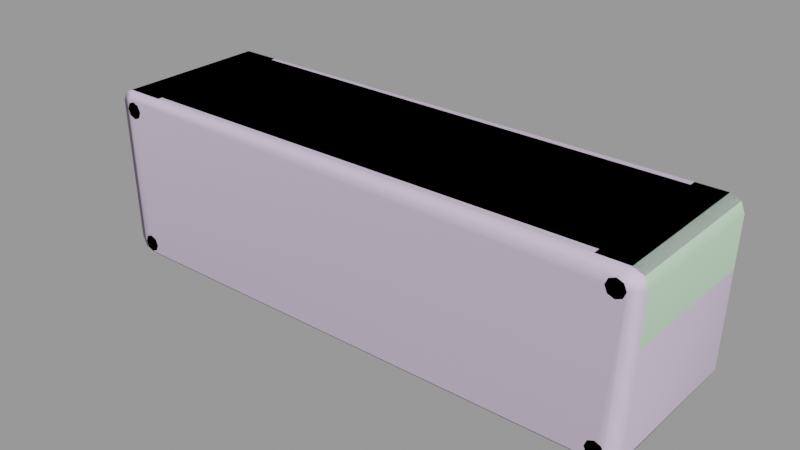 # Source: exit_mounted.blend  (saved by Blender 2.92.15; exported with 4.5.12 LTS)
import bpy
from mathutils import Matrix  # noqa: F401  (used for matrix-valued properties, if any)

bpy.ops.wm.read_factory_settings(use_empty=True)
scene = bpy.context.scene
scene.name = 'exit_mounted.qc'

# ---- collections
col_exit_mounted = bpy.data.collections.new('exit_mounted'); scene.collection.children.link(col_exit_mounted)

# ---- materials (node trees are filled in below, after node groups)
mat_exit_mounted = bpy.data.materials.new('exit_mounted')
mat_exit_mounted.use_transparent_shadow = False
mat_exit_mounted.diffuse_color = (0.5504, 0.7884, 0.5618, 1.0)
mat_phy = bpy.data.materials.new('  phy')
mat_phy.use_transparent_shadow = False
mat_phy.diffuse_color = (0.7582, 0.6237, 0.8384, 1.0)

# ---- material node trees

# ---- meshes
me_exit_mounted_reference = bpy.data.meshes.new('exit_mounted_reference')
me_exit_mounted_reference.from_pydata([(-26.47, -8.218, 10.0), (27.48, -7.957, 7.912), (27.48, -7.957, 10.0), (-26.51, -7.957, 7.756), (32.52, -8.738, 8.365), (32.06, -6.738, 9.508), (32.06, -8.738, 9.508), (32.52, 6.714, 8.365), (32.52, 8.714, 8.365), (32.06, 8.714, 9.508), (32.26, 8.714, 0.0), (32.26, 6.714, 0.0), (32.04, 8.714, -8.41), (32.04, 6.714, -8.41), (31.53, 6.714, -9.521), (31.53, -6.738, -9.521), (32.04, -6.738, -8.41), (31.53, -8.736, -9.521), (32.04, -8.738, -8.41), (32.26, -8.738, 0.0), (32.26, -6.738, 0.0), (32.52, -6.738, 8.365), (32.06, 6.714, 9.508), (31.53, 8.712, -9.521), (-30.41, 8.708, -10.0), (-26.05, 8.7, -7.531), (-26.0, 8.692, -10.0), (-26.2, 8.714, 0.0), (-31.53, 8.712, -9.521), (-32.04, 8.714, -8.41), (-32.26, 8.714, 0.0), (-32.52, 8.714, 8.364), (-26.51, 8.714, 7.707), (-26.47, 8.714, 10.0), (-30.94, 8.714, 10.0), (-32.07, 8.714, 9.507), (-32.04, -8.738, -8.41), (-31.53, -6.738, -9.521), (-31.53, -8.737, -9.521), (-32.52, -6.738, 8.364), (-32.52, -8.738, 8.364), (-32.07, -8.738, 9.507), (-32.26, -8.738, 0.0), (-32.26, -6.738, 0.0), (-32.04, -6.738, -8.41), (-31.53, 6.714, -9.521), (-32.04, 6.714, -8.41), (-32.26, 6.714, 0.0), (-32.52, 6.714, 8.364), (-32.07, 6.714, 9.507), (-32.07, -6.738, 9.507), (-26.05, -7.727, -7.531), (27.0, -6.231, -7.538), (-26.05, -6.239, -7.531), (27.0, -7.727, -7.538), (-26.0, -7.727, -10.0), (27.0, -7.671, -10.0), (-26.51, -6.239, 7.756), (27.48, -6.239, 7.912), (-26.05, 6.214, -7.531), (27.0, 7.703, -7.538), (-26.05, 7.703, -7.531), (27.0, 6.206, -7.538), (27.0, 7.647, -10.0), (-26.0, 7.703, -10.0), (27.48, 6.214, 7.912), (-26.51, 7.933, 7.756), (27.48, 7.933, 7.912), (-26.51, 6.214, 7.756), (30.93, -6.738, 10.0), (30.93, -8.738, 10.0), (27.48, -8.738, 10.0), (30.93, 6.714, 10.0), (27.48, 6.714, 10.0), (27.48, -6.738, 10.0), (30.93, 8.714, 10.0), (27.48, 8.714, 10.0), (27.48, 7.933, 10.0), (-26.47, 6.714, 10.0), (-26.47, -6.738, 10.0), (-30.94, -6.738, 10.0), (-26.47, -8.738, 10.0), (-30.94, -8.738, 10.0), (-26.47, 8.193, 10.0), (-30.94, 6.714, 10.0), (-30.53, -9.57, 7.346), (-30.53, -9.57, 8.761), (-30.83, -9.57, 8.054), (-29.81, -9.57, 9.054), (-29.09, -9.57, 8.761), (-28.79, -9.57, 8.054), (-29.09, -9.57, 7.346), (-29.81, -9.57, 7.054), (27.48, 8.714, 7.921), (27.0, 8.714, 0.0), (30.41, 8.707, -10.0), (27.0, 8.692, -10.0), (27.0, 8.714, -7.551), (27.0, -8.738, -7.551), (27.0, -8.738, 0.0), (27.0, -8.716, -10.0), (27.0, -6.239, 0.0), (27.48, -8.738, 7.921), (30.41, -6.738, -10.0), (30.41, -8.731, -10.0), (30.41, 6.714, -10.0), (27.0, -6.738, -10.0), (-26.0, -6.738, -10.0), (-30.41, -6.738, -10.0), (-30.41, -8.733, -10.0), (-30.41, 6.714, -10.0), (-26.0, -8.716, -10.0), (-26.0, 6.714, -10.0), (27.0, 6.714, -10.0), (-26.2, -6.239, 0.0), (-26.05, -8.725, -7.531), (-26.2, -8.738, 0.0), (-26.51, -8.738, 7.707), (-26.2, 6.214, 0.0), (27.0, 6.214, 0.0), (-29.09, 9.707, 8.761), (-29.81, 9.707, 9.054), (-30.53, 9.707, 8.761), (-30.83, 9.707, 8.054), (-30.53, 9.707, 7.346), (-29.81, 9.707, 7.054), (-29.09, 9.707, 7.346), (-28.79, 9.707, 8.054), (-29.99, 9.707, -8.858), (-29.28, 9.707, -9.151), (-29.28, -9.57, -9.151), (-28.58, -9.57, -8.858), (-28.58, 9.707, -8.858), (-28.28, -9.57, -8.151), (-28.28, 9.707, -8.151), (-28.58, -9.57, -7.443), (-28.58, 9.707, -7.443), (-29.28, -9.57, -7.151), (-29.28, 9.707, -7.151), (-29.99, -9.57, -7.443), (-29.99, 9.707, -7.443), (-30.28, -9.57, -8.151), (-30.28, 9.707, -8.151), (-29.99, -9.57, -8.858), (29.38, -9.57, 7.346), (29.38, -9.57, 8.761), (29.08, -9.57, 8.054), (30.1, -9.57, 9.054), (30.82, -9.57, 8.761), (31.11, -9.57, 8.054), (30.82, -9.57, 7.346), (30.1, -9.57, 7.054), (29.08, 9.707, 8.054), (29.38, 9.707, 7.346), (30.1, 9.707, 7.054), (30.82, 9.707, 7.346), (31.11, 9.707, 8.054), (30.82, 9.707, 8.761), (30.1, 9.707, 9.054), (29.38, 9.707, 8.761), (28.87, -9.57, -8.858), (28.87, -9.57, -7.443), (28.58, -9.57, -8.151), (29.58, -9.57, -7.151), (30.28, -9.57, -7.443), (30.58, -9.57, -8.151), (30.28, -9.57, -8.858), (29.58, -9.57, -9.151), (28.58, 9.707, -8.151), (29.58, 9.707, -9.151), (28.87, 9.707, -8.858), (30.28, 9.707, -8.858), (30.58, 9.707, -8.151), (30.28, 9.707, -7.443), (29.58, 9.707, -7.151), (28.87, 9.707, -7.443)], [], [(0, 1, 2), (0, 3, 1), (4, 5, 6), (7, 8, 9), (7, 10, 8), (7, 11, 10), (11, 12, 10), (11, 13, 12), (12, 13, 14), (13, 15, 14), (13, 16, 15), (16, 17, 15), (16, 18, 17), (19, 18, 16), (19, 16, 20), (4, 19, 20), (4, 20, 21), (4, 21, 5), (21, 22, 5), (21, 7, 22), (7, 9, 22), (13, 20, 16), (13, 11, 20), (7, 20, 11), (7, 21, 20), (12, 14, 23), (24, 25, 26), (24, 27, 25), (24, 28, 29), (24, 29, 30), (24, 30, 27), (31, 27, 30), (31, 32, 27), (31, 33, 32), (31, 34, 33), (31, 35, 34), (36, 37, 38), (39, 40, 41), (42, 40, 39), (42, 39, 43), (36, 42, 43), (36, 43, 44), (36, 44, 37), (44, 45, 37), (44, 46, 45), (46, 28, 45), (46, 29, 28), (46, 30, 29), (46, 47, 30), (47, 31, 30), (47, 48, 31), (31, 48, 49), (48, 50, 49), (48, 39, 50), (39, 41, 50), (47, 39, 48), (47, 43, 39), (46, 43, 47), (46, 44, 43), (31, 49, 35), (51, 52, 53), (51, 54, 52), (55, 54, 51), (55, 56, 54), (1, 57, 58), (1, 3, 57), (59, 60, 61), (59, 62, 60), (61, 63, 64), (61, 60, 63), (65, 66, 67), (65, 68, 66), (69, 6, 5), (69, 70, 6), (2, 70, 69), (2, 71, 70), (72, 5, 22), (72, 69, 5), (69, 72, 73), (69, 73, 74), (2, 69, 74), (0, 2, 74), (75, 22, 9), (75, 72, 22), (72, 75, 76), (72, 76, 77), (72, 77, 73), (78, 73, 77), (74, 73, 78), (74, 78, 79), (0, 74, 79), (80, 0, 79), (80, 81, 0), (80, 82, 81), (82, 80, 50), (82, 50, 41), (78, 77, 83), (83, 84, 78), (84, 79, 78), (84, 80, 79), (80, 84, 49), (80, 49, 50), (84, 35, 49), (84, 34, 35), (83, 34, 84), (83, 33, 34), (85, 86, 87), (85, 88, 86), (85, 89, 88), (85, 90, 89), (85, 91, 90), (85, 92, 91), (77, 66, 83), (77, 67, 66), (75, 93, 76), (75, 94, 93), (10, 12, 23), (10, 23, 95), (10, 95, 96), (10, 96, 97), (10, 97, 94), (75, 10, 94), (75, 8, 10), (75, 9, 8), (54, 98, 99), (100, 98, 54), (100, 54, 56), (54, 101, 52), (54, 99, 101), (99, 1, 101), (99, 102, 1), (102, 2, 1), (102, 71, 2), (101, 1, 58), (103, 14, 15), (103, 100, 56), (103, 104, 100), (104, 103, 15), (104, 15, 17), (63, 96, 95), (63, 95, 105), (105, 95, 23), (105, 23, 14), (103, 105, 14), (105, 103, 106), (103, 56, 106), (56, 107, 106), (56, 55, 107), (55, 108, 107), (55, 109, 108), (108, 109, 38), (108, 38, 37), (110, 108, 37), (110, 37, 45), (24, 110, 45), (24, 45, 28), (55, 111, 109), (110, 24, 26), (110, 26, 64), (110, 64, 112), (108, 110, 112), (108, 112, 107), (107, 112, 113), (107, 113, 106), (105, 106, 113), (63, 105, 113), (113, 64, 63), (113, 112, 64), (114, 51, 53), (57, 3, 114), (115, 111, 55), (115, 55, 51), (116, 115, 51), (116, 51, 114), (114, 117, 116), (114, 3, 117), (3, 81, 117), (3, 0, 81), (59, 61, 118), (118, 66, 68), (61, 64, 26), (61, 26, 25), (118, 61, 25), (118, 25, 27), (27, 66, 118), (27, 32, 66), (32, 83, 66), (32, 33, 83), (62, 119, 60), (65, 67, 119), (63, 97, 96), (63, 60, 97), (119, 97, 60), (119, 94, 97), (119, 93, 94), (119, 67, 93), (67, 76, 93), (67, 77, 76), (119, 68, 65), (119, 118, 68), (119, 59, 118), (119, 62, 59), (102, 70, 71), (102, 6, 70), (102, 4, 6), (102, 19, 4), (102, 99, 19), (98, 19, 99), (98, 18, 19), (98, 17, 18), (98, 104, 17), (98, 100, 104), (120, 121, 88), (121, 86, 88), (121, 122, 86), (122, 87, 86), (122, 123, 87), (123, 85, 87), (123, 124, 85), (124, 92, 85), (124, 125, 92), (125, 91, 92), (125, 126, 91), (126, 90, 91), (126, 127, 90), (127, 89, 90), (127, 120, 89), (120, 88, 89), (42, 41, 40), (42, 82, 41), (42, 81, 82), (42, 117, 81), (42, 116, 117), (115, 116, 42), (115, 42, 36), (115, 36, 38), (115, 38, 109), (115, 109, 111), (128, 129, 130), (129, 131, 130), (129, 132, 131), (132, 133, 131), (132, 134, 133), (134, 135, 133), (134, 136, 135), (136, 137, 135), (136, 138, 137), (138, 139, 137), (138, 140, 139), (140, 141, 139), (140, 142, 141), (142, 143, 141), (142, 128, 143), (128, 130, 143), (123, 125, 124), (123, 126, 125), (123, 127, 126), (123, 120, 127), (123, 121, 120), (123, 122, 121), (58, 57, 114), (58, 114, 101), (114, 52, 101), (114, 53, 52), (144, 145, 146), (144, 147, 145), (144, 148, 147), (144, 149, 148), (144, 150, 149), (144, 151, 150), (142, 129, 128), (142, 132, 129), (142, 134, 132), (142, 136, 134), (142, 138, 136), (142, 140, 138), (152, 153, 144), (153, 151, 144), (153, 154, 151), (154, 150, 151), (154, 155, 150), (155, 149, 150), (155, 156, 149), (156, 148, 149), (156, 157, 148), (157, 147, 148), (157, 158, 147), (158, 145, 147), (158, 159, 145), (159, 146, 145), (159, 152, 146), (152, 144, 146), (152, 154, 153), (152, 155, 154), (152, 156, 155), (152, 157, 156), (152, 158, 157), (152, 159, 158), (143, 139, 141), (143, 137, 139), (143, 135, 137), (143, 133, 135), (143, 131, 133), (143, 130, 131), (160, 161, 162), (160, 163, 161), (160, 164, 163), (160, 165, 164), (160, 166, 165), (160, 167, 166), (168, 169, 170), (168, 171, 169), (168, 172, 171), (168, 173, 172), (168, 174, 173), (168, 175, 174), (168, 170, 160), (170, 167, 160), (170, 169, 167), (169, 166, 167), (169, 171, 166), (171, 165, 166), (171, 172, 165), (172, 164, 165), (172, 173, 164), (173, 163, 164), (173, 174, 163), (174, 161, 163), (174, 175, 161), (175, 162, 161), (175, 168, 162), (168, 160, 162)])
me_exit_mounted_reference.polygons.foreach_set('use_smooth', [True] * 332)
_k = set([(0, 2), (0, 3), (0, 81), (1, 2), (1, 3), (1, 58), (2, 71), (3, 57), (4, 6), (4, 19), (6, 70), (8, 9), (8, 10), (9, 75), (10, 12), (12, 23), (17, 18), (17, 104), (18, 19), (23, 95), (24, 26), (24, 28), (25, 26), (25, 27), (26, 64), (27, 32), (28, 29), (29, 30), (30, 31), (31, 35), (32, 33), (33, 34), (33, 83), (34, 35), (36, 38), (36, 42), (38, 109), (40, 41), (40, 42), (41, 82), (51, 53), (51, 54), (51, 55), (52, 53), (52, 54), (52, 101), (53, 114), (54, 56), (55, 56), (55, 111), (56, 100), (57, 58), (57, 114), (58, 101), (59, 61), (59, 62), (59, 118), (60, 61), (60, 62), (60, 63), (61, 64), (62, 119), (63, 64), (63, 96), (65, 67), (65, 68), (65, 119), (66, 67), (66, 68), (66, 83), (67, 77), (68, 118), (70, 71), (71, 102), (75, 76), (76, 77), (76, 93), (77, 83), (81, 82), (81, 117), (85, 87), (85, 92), (86, 87), (86, 88), (88, 89), (89, 90), (90, 91), (91, 92), (93, 94), (94, 97), (95, 96), (96, 97), (98, 99), (98, 100), (99, 102), (100, 104), (109, 111), (111, 115), (115, 116), (116, 117), (120, 121), (120, 127), (121, 122), (122, 123), (123, 124), (124, 125), (125, 126), (126, 127), (128, 129), (128, 142), (129, 132), (130, 131), (130, 143), (131, 133), (132, 134), (133, 135), (134, 136), (135, 137), (136, 138), (137, 139), (138, 140), (139, 141), (140, 142), (141, 143), (144, 146), (144, 151), (145, 146), (145, 147), (147, 148), (148, 149), (149, 150), (150, 151), (152, 153), (152, 159), (153, 154), (154, 155), (155, 156), (156, 157), (157, 158), (158, 159), (160, 162), (160, 167), (161, 162), (161, 163), (163, 164), (164, 165), (165, 166), (166, 167), (168, 170), (168, 175), (169, 170), (169, 171), (171, 172), (172, 173), (173, 174), (174, 175)])
me_exit_mounted_reference.attributes.new('sharp_edge', 'BOOLEAN', 'EDGE').data.foreach_set('value', [ (min(e.vertices), max(e.vertices)) in _k for e in me_exit_mounted_reference.edges])
_uv = me_exit_mounted_reference.uv_layers.new(name='UVMap')
_uv.uv.foreach_set('vector', [0.000862, 0.4336, 1.0, 0.3949, 1.0, 0.4336, 0.000862, 0.4336, 0.0, 0.3921, 1.0, 0.3949, 0.7299, 0.2795, 0.7606, 0.2971, 0.7299, 0.2971, 0.9675, 0.2795, 0.9982, 0.2795, 0.9982, 0.2971, 0.9675, 0.2795, 0.9982, 0.1509, 0.9982, 0.2795, 0.9675, 0.2795, 0.9675, 0.1509, 0.9982, 0.1509, 0.9675, 0.1509, 0.9982, 0.02163, 0.9982, 0.1509, 0.9675, 0.1509, 0.9675, 0.02163, 0.9982, 0.02163, 0.9982, 0.02163, 0.9675, 0.02163, 0.9675, 0.004542, 0.9675, 0.02163, 0.7606, 0.004542, 0.9675, 0.004542, 0.9675, 0.02163, 0.7606, 0.02163, 0.7606, 0.004542, 0.7606, 0.02163, 0.7299, 0.004542, 0.7606, 0.004542, 0.7606, 0.02163, 0.7299, 0.02163, 0.7299, 0.004542, 0.7299, 0.1509, 0.7299, 0.02163, 0.7606, 0.02163, 0.7299, 0.1509, 0.7606, 0.02163, 0.7606, 0.1509, 0.7299, 0.2795, 0.7299, 0.1509, 0.7606, 0.1509, 0.7299, 0.2795, 0.7606, 0.1509, 0.7606, 0.2795, 0.7299, 0.2795, 0.7606, 0.2795, 0.7606, 0.2971, 0.7606, 0.2795, 0.9675, 0.2971, 0.7606, 0.2971, 0.7606, 0.2795, 0.9675, 0.2795, 0.9675, 0.2971, 0.9675, 0.2795, 0.9982, 0.2971, 0.9675, 0.2971, 0.9675, 0.02163, 0.7606, 0.1509, 0.7606, 0.02163, 0.9675, 0.02163, 0.9675, 0.1509, 0.7606, 0.1509, 0.9675, 0.2795, 0.7606, 0.1509, 0.9675, 0.1509, 0.9675, 0.2795, 0.7606, 0.2795, 0.7606, 0.1509, 0.9982, 0.02163, 0.9675, 0.004542, 0.9982, 0.004542, 0.4022, 0.06449, 0.3546, 0.1486, 0.4022, 0.1496, 0.4022, 0.06449, 0.2092, 0.1457, 0.3546, 0.1486, 0.4022, 0.06449, 0.393, 0.0428, 0.3715, 0.03299, 0.4022, 0.06449, 0.3715, 0.03299, 0.2092, 0.0287, 0.4022, 0.06449, 0.2092, 0.0287, 0.2092, 0.1457, 0.04777, 0.0237, 0.2092, 0.1457, 0.2092, 0.0287, 0.04777, 0.0237, 0.06045, 0.1397, 0.2092, 0.1457, 0.04777, 0.0237, 0.0162, 0.1406, 0.06045, 0.1397, 0.04777, 0.0237, 0.0162, 0.05432, 0.0162, 0.1406, 0.04777, 0.0237, 0.02571, 0.03253, 0.0162, 0.05432, 0.7299, 0.02163, 0.7606, 0.004542, 0.7299, 0.004542, 0.7606, 0.2795, 0.7299, 0.2795, 0.7299, 0.2971, 0.7299, 0.1509, 0.7299, 0.2795, 0.7606, 0.2795, 0.7299, 0.1509, 0.7606, 0.2795, 0.7606, 0.1509, 0.7299, 0.02163, 0.7299, 0.1509, 0.7606, 0.1509, 0.7299, 0.02163, 0.7606, 0.1509, 0.7606, 0.02163, 0.7299, 0.02163, 0.7606, 0.02163, 0.7606, 0.004542, 0.7606, 0.02163, 0.9675, 0.004542, 0.7606, 0.004542, 0.7606, 0.02163, 0.9675, 0.02163, 0.9675, 0.004542, 0.9675, 0.02163, 0.9982, 0.004542, 0.9675, 0.004542, 0.9675, 0.02163, 0.9982, 0.02163, 0.9982, 0.004542, 0.9675, 0.02163, 0.9982, 0.1509, 0.9982, 0.02163, 0.9675, 0.02163, 0.9675, 0.1509, 0.9982, 0.1509, 0.9675, 0.1509, 0.9982, 0.2795, 0.9982, 0.1509, 0.9675, 0.1509, 0.9675, 0.2795, 0.9982, 0.2795, 0.9982, 0.2795, 0.9675, 0.2795, 0.9675, 0.2971, 0.9675, 0.2795, 0.7606, 0.2971, 0.9675, 0.2971, 0.9675, 0.2795, 0.7606, 0.2795, 0.7606, 0.2971, 0.7606, 0.2795, 0.7299, 0.2971, 0.7606, 0.2971, 0.9675, 0.1509, 0.7606, 0.2795, 0.9675, 0.2795, 0.9675, 0.1509, 0.7606, 0.1509, 0.7606, 0.2795, 0.9675, 0.02163, 0.7606, 0.1509, 0.9675, 0.1509, 0.9675, 0.02163, 0.7606, 0.02163, 0.7606, 0.1509, 0.9982, 0.2795, 0.9675, 0.2971, 0.9982, 0.2971, 0.7028, 0.2778, 0.2812, 0.2659, 0.7028, 0.266, 0.7028, 0.2778, 0.2812, 0.2778, 0.2812, 0.2659, 0.00951, 0.3427, 0.9912, 0.3883, 0.008578, 0.3885, 0.00951, 0.3427, 0.9912, 0.3427, 0.9912, 0.3883, 0.2835, 0.2786, 0.6996, 0.2662, 0.2835, 0.2662, 0.2835, 0.2786, 0.6996, 0.2786, 0.6996, 0.2662, 0.4388, 0.02039, 0.01718, 0.008561, 0.4388, 0.008561, 0.4388, 0.02039, 0.01718, 0.02045, 0.01718, 0.008561, 0.008578, 0.3885, 0.9912, 0.3427, 0.00951, 0.3427, 0.008578, 0.3885, 0.9912, 0.3883, 0.9912, 0.3427, 0.0134, 0.02039, 0.4424, 0.006736, 0.0134, 0.006736, 0.0134, 0.02039, 0.4424, 0.02039, 0.4424, 0.006736, 0.9701, 0.6806, 0.9874, 0.7114, 0.9874, 0.6806, 0.9701, 0.6806, 0.9701, 0.7114, 0.9874, 0.7114, 0.9175, 0.6993, 0.9701, 0.7114, 0.9701, 0.6806, 0.9175, 0.6993, 0.9175, 0.7114, 0.9701, 0.7114, 0.9701, 0.4732, 0.9874, 0.6806, 0.9874, 0.4732, 0.9701, 0.4732, 0.9701, 0.6806, 0.9874, 0.6806, 0.9701, 0.6806, 0.9701, 0.4732, 0.9175, 0.4732, 0.9701, 0.6806, 0.9175, 0.4732, 0.9175, 0.6806, 0.9175, 0.6993, 0.9701, 0.6806, 0.9175, 0.6806, 0.09574, 0.7034, 0.9175, 0.6993, 0.9175, 0.6806, 0.9701, 0.4424, 0.9874, 0.4732, 0.9874, 0.4424, 0.9701, 0.4424, 0.9701, 0.4732, 0.9874, 0.4732, 0.9701, 0.4732, 0.9701, 0.4424, 0.9175, 0.4424, 0.9701, 0.4732, 0.9175, 0.4424, 0.9175, 0.4544, 0.9701, 0.4732, 0.9175, 0.4544, 0.9175, 0.4732, 0.09574, 0.4732, 0.9175, 0.4732, 0.9175, 0.4544, 0.9175, 0.6806, 0.9175, 0.4732, 0.09574, 0.4732, 0.9175, 0.6806, 0.09574, 0.4732, 0.09574, 0.6806, 0.09574, 0.7034, 0.9175, 0.6806, 0.09574, 0.6806, 0.02765, 0.6806, 0.09574, 0.7034, 0.09574, 0.6806, 0.02765, 0.6806, 0.09574, 0.7114, 0.09574, 0.7034, 0.02765, 0.6806, 0.02765, 0.7114, 0.09574, 0.7114, 0.02765, 0.7114, 0.02765, 0.6806, 0.01059, 0.6806, 0.02765, 0.7114, 0.01059, 0.6806, 0.01059, 0.7114, 0.09574, 0.4732, 0.9175, 0.4544, 0.09574, 0.4504, 0.09574, 0.4504, 0.02765, 0.4732, 0.09574, 0.4732, 0.02765, 0.4732, 0.09574, 0.6806, 0.09574, 0.4732, 0.02765, 0.4732, 0.02765, 0.6806, 0.09574, 0.6806, 0.02765, 0.6806, 0.02765, 0.4732, 0.01059, 0.4732, 0.02765, 0.6806, 0.01059, 0.4732, 0.01059, 0.6806, 0.02765, 0.4732, 0.01059, 0.4424, 0.01059, 0.4732, 0.02765, 0.4732, 0.02765, 0.4424, 0.01059, 0.4424, 0.09574, 0.4504, 0.02765, 0.4424, 0.02765, 0.4732, 0.09574, 0.4504, 0.09574, 0.4424, 0.02765, 0.4424, 0.4281, 0.1667, 0.4281, 0.2375, 0.4133, 0.2021, 0.4281, 0.1667, 0.4639, 0.2522, 0.4281, 0.2375, 0.4281, 0.1667, 0.4996, 0.2375, 0.4639, 0.2522, 0.4281, 0.1667, 0.5144, 0.2021, 0.4996, 0.2375, 0.4281, 0.1667, 0.4996, 0.1667, 0.5144, 0.2021, 0.4281, 0.1667, 0.4639, 0.152, 0.4996, 0.1667, 1.0, 0.4336, 0.0, 0.3921, 0.000862, 0.4336, 1.0, 0.4336, 1.0, 0.3949, 0.0, 0.3921, 0.0162, 0.2381, 0.05632, 0.1714, 0.0162, 0.1714, 0.0162, 0.2381, 0.2092, 0.1622, 0.05632, 0.1714, 0.2092, 0.2638, 0.3715, 0.2596, 0.393, 0.2497, 0.2092, 0.2638, 0.393, 0.2497, 0.4022, 0.228, 0.2092, 0.2638, 0.4022, 0.228, 0.4022, 0.1622, 0.2092, 0.2638, 0.4022, 0.1622, 0.355, 0.1622, 0.2092, 0.2638, 0.355, 0.1622, 0.2092, 0.1622, 0.0162, 0.2381, 0.2092, 0.2638, 0.2092, 0.1622, 0.0162, 0.2381, 0.04776, 0.2687, 0.2092, 0.2638, 0.0162, 0.2381, 0.0257, 0.2598, 0.04776, 0.2687, 0.05734, 0.3101, 0.0571, 0.3288, 0.197, 0.3288, 0.01174, 0.3284, 0.0571, 0.3288, 0.05734, 0.3101, 0.01174, 0.3284, 0.05734, 0.3101, 0.01174, 0.309, 0.05734, 0.3101, 0.197, 0.2825, 0.05734, 0.2823, 0.05734, 0.3101, 0.197, 0.3288, 0.197, 0.2825, 0.197, 0.3288, 0.3435, 0.3143, 0.197, 0.2825, 0.197, 0.3288, 0.3437, 0.3288, 0.3435, 0.3143, 0.3437, 0.3288, 0.3822, 0.3143, 0.3435, 0.3143, 0.3437, 0.3288, 0.3822, 0.3288, 0.3822, 0.3143, 0.197, 0.2825, 0.3435, 0.3143, 0.3435, 0.2825, 0.9676, 0.6806, 0.9846, 0.4732, 0.9846, 0.6806, 0.9676, 0.6806, 0.9157, 0.711, 0.9157, 0.6949, 0.9676, 0.6806, 0.9676, 0.7113, 0.9157, 0.711, 0.9676, 0.7113, 0.9676, 0.6806, 0.9846, 0.6806, 0.9676, 0.7113, 0.9846, 0.6806, 0.9846, 0.7114, 0.9157, 0.4588, 0.9157, 0.4427, 0.9676, 0.4425, 0.9157, 0.4588, 0.9676, 0.4425, 0.9676, 0.4732, 0.9676, 0.4732, 0.9676, 0.4425, 0.9846, 0.4424, 0.9676, 0.4732, 0.9846, 0.4424, 0.9846, 0.4732, 0.9676, 0.6806, 0.9676, 0.4732, 0.9846, 0.4732, 0.9676, 0.4732, 0.9676, 0.6806, 0.9157, 0.6806, 0.9676, 0.6806, 0.9157, 0.6949, 0.9157, 0.6806, 0.9157, 0.6949, 0.1083, 0.6806, 0.9157, 0.6806, 0.9157, 0.6949, 0.1083, 0.6958, 0.1083, 0.6806, 0.1083, 0.6958, 0.04113, 0.6806, 0.1083, 0.6806, 0.1083, 0.6958, 0.04113, 0.7113, 0.04113, 0.6806, 0.04113, 0.6806, 0.04113, 0.7113, 0.02387, 0.7114, 0.04113, 0.6806, 0.02387, 0.7114, 0.02387, 0.6806, 0.04113, 0.4732, 0.04113, 0.6806, 0.02387, 0.6806, 0.04113, 0.4732, 0.02387, 0.6806, 0.02387, 0.4732, 0.04113, 0.4424, 0.04113, 0.4732, 0.02387, 0.4732, 0.04113, 0.4424, 0.02387, 0.4732, 0.02387, 0.4424, 0.1083, 0.6958, 0.1083, 0.711, 0.04113, 0.7113, 0.04113, 0.4732, 0.04113, 0.4424, 0.1083, 0.4427, 0.04113, 0.4732, 0.1083, 0.4427, 0.1083, 0.4579, 0.04113, 0.4732, 0.1083, 0.4579, 0.1083, 0.4732, 0.04113, 0.6806, 0.04113, 0.4732, 0.1083, 0.4732, 0.04113, 0.6806, 0.1083, 0.4732, 0.1083, 0.6806, 0.1083, 0.6806, 0.1083, 0.4732, 0.9157, 0.4732, 0.1083, 0.6806, 0.9157, 0.4732, 0.9157, 0.6806, 0.9676, 0.4732, 0.9157, 0.6806, 0.9157, 0.4732, 0.9157, 0.4588, 0.9676, 0.4732, 0.9157, 0.4732, 0.9157, 0.4732, 0.1083, 0.4579, 0.9157, 0.4588, 0.9157, 0.4732, 0.1083, 0.4732, 0.1083, 0.4579, 0.197, 0.2825, 0.05748, 0.3101, 0.05748, 0.2825, 0.3406, 0.2825, 0.3406, 0.3143, 0.197, 0.2825, 0.05748, 0.3285, 0.01174, 0.3284, 0.01174, 0.3101, 0.05748, 0.3285, 0.01174, 0.3101, 0.05748, 0.3101, 0.197, 0.3288, 0.05748, 0.3285, 0.05748, 0.3101, 0.197, 0.3288, 0.05748, 0.3101, 0.197, 0.2825, 0.197, 0.2825, 0.3397, 0.3288, 0.197, 0.3288, 0.197, 0.2825, 0.3406, 0.3143, 0.3397, 0.3288, 0.3406, 0.3143, 0.3822, 0.3288, 0.3397, 0.3288, 0.3406, 0.3143, 0.3822, 0.3191, 0.3822, 0.3288, 0.7185, 0.283, 0.7185, 0.3106, 0.579, 0.283, 0.579, 0.283, 0.4353, 0.3149, 0.4353, 0.283, 0.7185, 0.3106, 0.7642, 0.3106, 0.7642, 0.3289, 0.7185, 0.3106, 0.7642, 0.3289, 0.7185, 0.3291, 0.579, 0.283, 0.7185, 0.3106, 0.7185, 0.3291, 0.579, 0.283, 0.7185, 0.3291, 0.579, 0.3293, 0.579, 0.3293, 0.4353, 0.3149, 0.579, 0.283, 0.579, 0.3293, 0.4363, 0.3293, 0.4353, 0.3149, 0.4363, 0.3293, 0.3938, 0.3197, 0.4353, 0.3149, 0.4363, 0.3293, 0.3938, 0.3293, 0.3938, 0.3197, 0.7186, 0.2829, 0.579, 0.283, 0.7186, 0.3106, 0.4325, 0.283, 0.4325, 0.3149, 0.579, 0.283, 0.7642, 0.3096, 0.7189, 0.3293, 0.7642, 0.3289, 0.7642, 0.3096, 0.7186, 0.3106, 0.7189, 0.3293, 0.579, 0.283, 0.7189, 0.3293, 0.7186, 0.3106, 0.579, 0.283, 0.579, 0.3293, 0.7189, 0.3293, 0.579, 0.283, 0.4323, 0.3293, 0.579, 0.3293, 0.579, 0.283, 0.4325, 0.3149, 0.4323, 0.3293, 0.4325, 0.3149, 0.3938, 0.3293, 0.4323, 0.3293, 0.4325, 0.3149, 0.3938, 0.3149, 0.3938, 0.3293, 0.007213, 0.856, 0.9984, 0.9927, -0.001593, 0.9956, 0.007213, 0.856, 0.9927, 0.856, 0.9984, 0.9927, 0.007213, 0.856, 0.9898, 0.7165, 0.9927, 0.856, 0.007213, 0.856, 0.007213, 0.7164, 0.9898, 0.7165, 0.05632, 0.1714, 0.0162, 0.2381, 0.0162, 0.1714, 0.05632, 0.1714, 0.0257, 0.2598, 0.0162, 0.2381, 0.05632, 0.1714, 0.04776, 0.2687, 0.0257, 0.2598, 0.05632, 0.1714, 0.2092, 0.2638, 0.04776, 0.2687, 0.05632, 0.1714, 0.2092, 0.1622, 0.2092, 0.2638, 0.355, 0.1622, 0.2092, 0.2638, 0.2092, 0.1622, 0.355, 0.1622, 0.3715, 0.2596, 0.2092, 0.2638, 0.355, 0.1622, 0.393, 0.2497, 0.3715, 0.2596, 0.355, 0.1622, 0.4022, 0.228, 0.393, 0.2497, 0.355, 0.1622, 0.4022, 0.1622, 0.4022, 0.228, 0.7236, 0.1085, 0.7236, 0.1202, 0.4124, 0.1202, 0.7236, 0.1202, 0.4124, 0.1318, 0.4124, 0.1202, 0.7236, 0.1202, 0.7236, 0.1318, 0.4124, 0.1318, 0.7236, 0.1318, 0.4124, 0.1366, 0.4124, 0.1318, 0.7236, 0.1318, 0.7236, 0.1366, 0.4124, 0.1366, 0.7236, 0.1366, 0.4124, 0.1318, 0.4124, 0.1366, 0.7236, 0.1366, 0.7236, 0.1318, 0.4124, 0.1318, 0.7236, 0.1318, 0.4124, 0.1202, 0.4124, 0.1318, 0.7236, 0.1318, 0.7236, 0.1202, 0.4124, 0.1202, 0.7236, 0.1202, 0.4124, 0.1085, 0.4124, 0.1202, 0.7236, 0.1202, 0.7236, 0.1085, 0.4124, 0.1085, 0.7236, 0.1085, 0.4124, 0.1037, 0.4124, 0.1085, 0.7236, 0.1085, 0.7236, 0.1037, 0.4124, 0.1037, 0.7236, 0.1037, 0.4124, 0.1085, 0.4124, 0.1037, 0.7236, 0.1037, 0.7236, 0.1085, 0.4124, 0.1085, 0.7236, 0.1085, 0.4124, 0.1202, 0.4124, 0.1085, 0.2092, 0.0287, 0.02571, 0.03253, 0.04777, 0.0237, 0.2092, 0.0287, 0.0162, 0.05432, 0.02571, 0.03253, 0.2092, 0.0287, 0.0162, 0.1406, 0.0162, 0.05432, 0.2092, 0.0287, 0.06045, 0.1397, 0.0162, 0.1406, 0.2092, 0.0287, 0.2092, 0.1457, 0.06045, 0.1397, 0.3546, 0.1486, 0.2092, 0.1457, 0.2092, 0.0287, 0.3546, 0.1486, 0.2092, 0.0287, 0.3715, 0.03299, 0.3546, 0.1486, 0.3715, 0.03299, 0.393, 0.0428, 0.3546, 0.1486, 0.393, 0.0428, 0.4022, 0.06449, 0.3546, 0.1486, 0.4022, 0.06449, 0.4022, 0.1496, 0.7236, 0.1231, 0.7236, 0.1117, 0.4124, 0.1117, 0.7236, 0.1117, 0.4124, 0.1003, 0.4124, 0.1117, 0.7236, 0.1117, 0.7236, 0.1003, 0.4124, 0.1003, 0.7236, 0.1003, 0.4124, 0.09554, 0.4124, 0.1003, 0.7236, 0.1003, 0.7236, 0.09554, 0.4124, 0.09554, 0.7236, 0.09554, 0.4124, 0.1003, 0.4124, 0.09554, 0.7236, 0.09554, 0.7236, 0.1003, 0.4124, 0.1003, 0.7236, 0.1003, 0.4124, 0.1117, 0.4124, 0.1003, 0.7236, 0.1003, 0.7236, 0.1117, 0.4124, 0.1117, 0.7236, 0.1117, 0.4124, 0.1231, 0.4124, 0.1117, 0.7236, 0.1117, 0.7236, 0.1231, 0.4124, 0.1231, 0.7236, 0.1231, 0.4124, 0.1278, 0.4124, 0.1231, 0.7236, 0.1231, 0.7236, 0.1278, 0.4124, 0.1278, 0.7236, 0.1278, 0.4124, 0.1231, 0.4124, 0.1278, 0.7236, 0.1278, 0.7236, 0.1231, 0.4124, 0.1231, 0.7236, 0.1231, 0.4124, 0.1117, 0.4124, 0.1231, 0.4133, 0.2021, 0.4639, 0.152, 0.4281, 0.1667, 0.4133, 0.2021, 0.4996, 0.1667, 0.4639, 0.152, 0.4133, 0.2021, 0.5144, 0.2021, 0.4996, 0.1667, 0.4133, 0.2021, 0.4996, 0.2375, 0.5144, 0.2021, 0.4133, 0.2021, 0.4639, 0.2522, 0.4996, 0.2375, 0.4133, 0.2021, 0.4281, 0.2375, 0.4639, 0.2522, 1.0, 0.9956, 0.0, 0.9927, 0.005734, 0.856, 1.0, 0.9956, 0.005734, 0.856, 0.9912, 0.856, 0.005734, 0.856, 0.9912, 0.7164, 0.9912, 0.856, 0.005734, 0.856, 0.008578, 0.7165, 0.9912, 0.7164, 0.4281, 0.1667, 0.4281, 0.2375, 0.4133, 0.2021, 0.4281, 0.1667, 0.4639, 0.2522, 0.4281, 0.2375, 0.4281, 0.1667, 0.4996, 0.2375, 0.4639, 0.2522, 0.4281, 0.1667, 0.5144, 0.2021, 0.4996, 0.2375, 0.4281, 0.1667, 0.4996, 0.1667, 0.5144, 0.2021, 0.4281, 0.1667, 0.4639, 0.152, 0.4996, 0.1667, 0.4133, 0.2021, 0.4639, 0.152, 0.4281, 0.1667, 0.4133, 0.2021, 0.4996, 0.1667, 0.4639, 0.152, 0.4133, 0.2021, 0.5144, 0.2021, 0.4996, 0.1667, 0.4133, 0.2021, 0.4996, 0.2375, 0.5144, 0.2021, 0.4133, 0.2021, 0.4639, 0.2522, 0.4996, 0.2375, 0.4133, 0.2021, 0.4281, 0.2375, 0.4639, 0.2522, 0.7236, 0.07509, 0.7236, 0.07028, 0.4124, 0.07028, 0.7236, 0.07028, 0.4124, 0.05866, 0.4124, 0.07028, 0.7236, 0.07028, 0.7236, 0.05866, 0.4124, 0.05866, 0.7236, 0.05866, 0.4124, 0.04704, 0.4124, 0.05866, 0.7236, 0.05866, 0.7236, 0.04704, 0.4124, 0.04704, 0.7236, 0.04704, 0.4124, 0.04223, 0.4124, 0.04704, 0.7236, 0.04704, 0.7236, 0.04223, 0.4124, 0.04223, 0.7236, 0.04223, 0.4124, 0.04704, 0.4124, 0.04223, 0.7236, 0.04223, 0.7236, 0.04704, 0.4124, 0.04704, 0.7236, 0.04704, 0.4124, 0.05866, 0.4124, 0.04704, 0.7236, 0.04704, 0.7236, 0.05866, 0.4124, 0.05866, 0.7236, 0.05866, 0.4124, 0.07028, 0.4124, 0.05866, 0.7236, 0.05866, 0.7236, 0.07028, 0.4124, 0.07028, 0.7236, 0.07028, 0.4124, 0.07509, 0.4124, 0.07028, 0.7236, 0.07028, 0.7236, 0.07509, 0.4124, 0.07509, 0.7236, 0.07509, 0.4124, 0.07028, 0.4124, 0.07509, 0.4133, 0.2021, 0.4639, 0.152, 0.4281, 0.1667, 0.4133, 0.2021, 0.4996, 0.1667, 0.4639, 0.152, 0.4133, 0.2021, 0.5144, 0.2021, 0.4996, 0.1667, 0.4133, 0.2021, 0.4996, 0.2375, 0.5144, 0.2021, 0.4133, 0.2021, 0.4639, 0.2522, 0.4996, 0.2375, 0.4133, 0.2021, 0.4281, 0.2375, 0.4639, 0.2522, 0.4281, 0.1667, 0.4281, 0.2375, 0.4133, 0.2021, 0.4281, 0.1667, 0.4639, 0.2522, 0.4281, 0.2375, 0.4281, 0.1667, 0.4996, 0.2375, 0.4639, 0.2522, 0.4281, 0.1667, 0.5144, 0.2021, 0.4996, 0.2375, 0.4281, 0.1667, 0.4996, 0.1667, 0.5144, 0.2021, 0.4281, 0.1667, 0.4639, 0.152, 0.4996, 0.1667, 0.4281, 0.1667, 0.4281, 0.2375, 0.4133, 0.2021, 0.4281, 0.1667, 0.4639, 0.2522, 0.4281, 0.2375, 0.4281, 0.1667, 0.4996, 0.2375, 0.4639, 0.2522, 0.4281, 0.1667, 0.5144, 0.2021, 0.4996, 0.2375, 0.4281, 0.1667, 0.4996, 0.1667, 0.5144, 0.2021, 0.4281, 0.1667, 0.4639, 0.152, 0.4996, 0.1667, 0.4133, 0.2021, 0.4639, 0.152, 0.4281, 0.1667, 0.4133, 0.2021, 0.4996, 0.1667, 0.4639, 0.152, 0.4133, 0.2021, 0.5144, 0.2021, 0.4996, 0.1667, 0.4133, 0.2021, 0.4996, 0.2375, 0.5144, 0.2021, 0.4133, 0.2021, 0.4639, 0.2522, 0.4996, 0.2375, 0.4133, 0.2021, 0.4281, 0.2375, 0.4639, 0.2522, 0.7236, 0.08322, 0.7236, 0.07849, 0.4124, 0.07849, 0.7236, 0.07849, 0.4124, 0.06708, 0.4124, 0.07849, 0.7236, 0.07849, 0.7236, 0.06708, 0.4124, 0.06708, 0.7236, 0.06708, 0.4124, 0.05566, 0.4124, 0.06708, 0.7236, 0.06708, 0.7236, 0.05566, 0.4124, 0.05566, 0.7236, 0.05566, 0.4124, 0.05093, 0.4124, 0.05566, 0.7236, 0.05566, 0.7236, 0.05093, 0.4124, 0.05093, 0.7236, 0.05093, 0.4124, 0.05566, 0.4124, 0.05093, 0.7236, 0.05093, 0.7236, 0.05566, 0.4124, 0.05566, 0.7236, 0.05566, 0.4124, 0.06708, 0.4124, 0.05566, 0.7236, 0.05566, 0.7236, 0.06708, 0.4124, 0.06708, 0.7236, 0.06708, 0.4124, 0.07849, 0.4124, 0.06708, 0.7236, 0.06708, 0.7236, 0.07849, 0.4124, 0.07849, 0.7236, 0.07849, 0.4124, 0.08322, 0.4124, 0.07849, 0.7236, 0.07849, 0.7236, 0.08322, 0.4124, 0.08322, 0.7236, 0.08322, 0.4124, 0.07849, 0.4124, 0.08322])
me_exit_mounted_reference.materials.append(mat_exit_mounted)
me_exit_mounted_reference.use_remesh_fix_poles = True
me_exit_mounted_reference.use_remesh_preserve_attributes = False
me_exit_mounted_reference.use_mirror_vertex_groups = False
me_exit_mounted_reference.update()
me_exit_mounted_reference.normals_split_custom_set([tuple(v) for v in zip(*[iter([0.002497, -0.9982, -0.06014, 0.002502, -0.9982, -0.06013, 0.002501, -0.9982, -0.06013, 0.002497, -0.9982, -0.06014, 0.002499, -0.9982, -0.06015, 0.002502, -0.9982, -0.06013, 0.9846, 0.0, 0.1748, 0.7176, 0.0, 0.6964, 0.7176, 0.0, 0.6964, 0.9846, 0.0, 0.1748, 0.9846, 0.0, 0.1748, 0.7176, 0.0, 0.6964, 0.9846, 0.0, 0.1748, 0.9996, 0.0, -0.02821, 0.9846, 0.0, 0.1748, 0.9846, 0.0, 0.1748, 0.9996, 0.0, -0.02821, 0.9996, 0.0, -0.02821, 0.9996, 0.0, -0.02821, 0.9742, 0.0, -0.2256, 0.9996, 0.0, -0.02821, 0.9996, 0.0, -0.02821, 0.9742, 0.0, -0.2257, 0.9742, 0.0, -0.2256, 0.9742, 0.0, -0.2256, 0.9742, 0.0, -0.2257, 0.6977, 0.0, -0.7164, 0.9742, 0.0, -0.2257, 0.6977, 0.0, -0.7164, 0.6977, 0.0, -0.7164, 0.9742, 0.0, -0.2257, 0.9742, 0.0, -0.2257, 0.6977, 0.0, -0.7164, 0.9742, 0.0, -0.2257, 0.6975, 4.278e-06, -0.7166, 0.6977, 0.0, -0.7164, 0.9742, 0.0, -0.2257, 0.9742, 0.0, -0.2256, 0.6975, 4.278e-06, -0.7166, 0.9996, 0.0, -0.02821, 0.9742, 0.0, -0.2256, 0.9742, 0.0, -0.2257, 0.9996, 0.0, -0.02821, 0.9742, 0.0, -0.2257, 0.9996, 0.0, -0.02821, 0.9846, 0.0, 0.1748, 0.9996, 0.0, -0.02821, 0.9996, 0.0, -0.02821, 0.9846, 0.0, 0.1748, 0.9996, 0.0, -0.02821, 0.9846, 0.0, 0.1748, 0.9846, 0.0, 0.1748, 0.9846, 0.0, 0.1748, 0.7176, 0.0, 0.6964, 0.9846, 0.0, 0.1748, 0.7176, 0.0, 0.6964, 0.7176, 0.0, 0.6964, 0.9846, 0.0, 0.1748, 0.9846, 0.0, 0.1748, 0.7176, 0.0, 0.6964, 0.9846, 0.0, 0.1748, 0.7176, 0.0, 0.6964, 0.7176, 0.0, 0.6964, 0.9742, 0.0, -0.2257, 0.9996, 0.0, -0.02821, 0.9742, 0.0, -0.2257, 0.9742, 0.0, -0.2257, 0.9996, 0.0, -0.02821, 0.9996, 0.0, -0.02821, 0.9846, 0.0, 0.1748, 0.9996, 0.0, -0.02821, 0.9996, 0.0, -0.02821, 0.9846, 0.0, 0.1748, 0.9846, 0.0, 0.1748, 0.9996, 0.0, -0.02821, 0.9742, 0.0, -0.2256, 0.6977, 0.0, -0.7164, 0.6975, 1.666e-08, -0.7166, 0.001335, 1.0, -0.001072, 0.001458, 1.0, -0.001014, 0.001488, 1.0, -0.001022, 0.001335, 1.0, -0.001072, 0.001443, 1.0, -0.0006892, 0.001458, 1.0, -0.001014, 0.001335, 1.0, -0.001072, 0.001506, 1.0, -0.001105, 0.001463, 1.0, -0.001129, 0.001335, 1.0, -0.001072, 0.001463, 1.0, -0.001129, 0.001346, 1.0, -0.0008234, 0.001335, 1.0, -0.001072, 0.001346, 1.0, -0.0008234, 0.001443, 1.0, -0.0006892, 0.0, 1.0, -2.403e-08, 0.001443, 1.0, -0.0006892, 0.001346, 1.0, -0.0008234, 0.0, 1.0, -2.403e-08, 0.0, 1.0, -2.527e-08, 0.001443, 1.0, -0.0006892, 0.0, 1.0, -2.403e-08, 0.0, 1.0, -1.648e-07, 0.0, 1.0, -2.527e-08, 0.0, 1.0, -2.403e-08, 0.0, 1.0, 0.0, 0.0, 1.0, -1.648e-07, 0.0, 1.0, -2.403e-08, 0.0, 1.0, 0.0, 0.0, 1.0, 0.0, -0.9742, 0.0, -0.2257, -0.6977, 0.0, -0.7164, -0.6975, -5.105e-08, -0.7166, -0.9848, 0.0, 0.174, -0.9848, 0.0, 0.174, -0.718, 0.0, 0.6961, -0.9996, 0.0, -0.02867, -0.9848, 0.0, 0.174, -0.9848, 0.0, 0.174, -0.9996, 0.0, -0.02867, -0.9848, 0.0, 0.174, -0.9996, 0.0, -0.02867, -0.9742, 0.0, -0.2257, -0.9996, 0.0, -0.02867, -0.9996, 0.0, -0.02867, -0.9742, 0.0, -0.2257, -0.9996, 0.0, -0.02867, -0.9742, 0.0, -0.2257, -0.9742, 0.0, -0.2257, -0.9742, 0.0, -0.2257, -0.6977, 0.0, -0.7164, -0.9742, 0.0, -0.2257, -0.6977, 0.0, -0.7164, -0.6977, 0.0, -0.7164, -0.9742, 0.0, -0.2257, -0.9742, 0.0, -0.2257, -0.6977, 0.0, -0.7164, -0.9742, 0.0, -0.2257, -0.6974, -3.565e-06, -0.7167, -0.6977, 0.0, -0.7164, -0.9742, 0.0, -0.2257, -0.9742, 0.0, -0.2257, -0.6974, -3.565e-06, -0.7167, -0.9742, 0.0, -0.2257, -0.9996, 0.0, -0.02867, -0.9742, 0.0, -0.2257, -0.9742, 0.0, -0.2257, -0.9996, 0.0, -0.02867, -0.9996, 0.0, -0.02867, -0.9996, 0.0, -0.02867, -0.9848, 0.0, 0.174, -0.9996, 0.0, -0.02867, -0.9996, 0.0, -0.02867, -0.9848, 0.0, 0.174, -0.9848, 0.0, 0.174, -0.9848, 0.0, 0.174, -0.9848, 0.0, 0.174, -0.718, 0.0, 0.6961, -0.9848, 0.0, 0.174, -0.718, 0.0, 0.6961, -0.718, 0.0, 0.6961, -0.9848, 0.0, 0.174, -0.9848, 0.0, 0.174, -0.718, 0.0, 0.6961, -0.9848, 0.0, 0.174, -0.718, 0.0, 0.6961, -0.718, 0.0, 0.6961, -0.9996, 0.0, -0.02867, -0.9848, 0.0, 0.174, -0.9848, 0.0, 0.174, -0.9996, 0.0, -0.02867, -0.9996, 0.0, -0.02867, -0.9848, 0.0, 0.174, -0.9742, 0.0, -0.2257, -0.9996, 0.0, -0.02867, -0.9996, 0.0, -0.02867, -0.9742, 0.0, -0.2257, -0.9742, 0.0, -0.2257, -0.9996, 0.0, -0.02867, -0.9848, 0.0, 0.174, -0.718, 0.0, 0.6961, -0.718, 0.0, 0.6961, 0.0001404, 0.0, 1.0, 0.0001404, 0.0, 1.0, 0.0001404, 0.0, 1.0, 0.0001404, 0.0, 1.0, 0.0001404, 0.0, 1.0, 0.0001404, 0.0, 1.0, 0.0005303, -0.9999, -0.0114, 0.0005294, -0.9999, -0.0114, 0.0005298, -0.9999, -0.0114, 0.0005303, -0.9999, -0.0114, 0.0005299, -0.9999, -0.01141, 0.0005294, -0.9999, -0.0114, 0.00288, 0.0, -1.0, 0.00288, 0.0, -1.0, 0.00288, 0.0, -1.0, 0.00288, 0.0, -1.0, 0.00288, 0.0, -1.0, 0.00288, 0.0, -1.0, 0.0001404, 0.0, 1.0, 0.0001404, 0.0, 1.0, 0.0001404, 0.0, 1.0, 0.0001404, 0.0, 1.0, 0.0001404, 0.0, 1.0, 0.0001404, 0.0, 1.0, 0.0005306, 0.9999, -0.01138, 0.0005305, 0.9999, -0.0114, 0.0005322, 0.9999, -0.01137, 0.0005306, 0.9999, -0.01138, 0.0005293, 0.9999, -0.01141, 0.0005305, 0.9999, -0.0114, 0.00288, 0.0, -1.0, 0.00288, 0.0, -1.0, 0.00288, 0.0, -1.0, 0.00288, 0.0, -1.0, 0.00288, 0.0, -1.0, 0.00288, 0.0, -1.0, 0.2043, 0.0, 0.9789, 0.7176, 0.0, 0.6964, 0.7176, 0.0, 0.6964, 0.2043, 0.0, 0.9789, 0.2043, 0.0, 0.9789, 0.7176, 0.0, 0.6964, 0.0, 0.0, 1.0, 0.2043, 0.0, 0.9789, 0.2043, 0.0, 0.9789, 0.0, 0.0, 1.0, 0.0, 0.0, 1.0, 0.2043, 0.0, 0.9789, 0.2043, 0.0, 0.9789, 0.7176, 0.0, 0.6964, 0.7176, 0.0, 0.6964, 0.2043, 0.0, 0.9789, 0.2043, 0.0, 0.9789, 0.7176, 0.0, 0.6964, 0.2043, 0.0, 0.9789, 0.2043, 0.0, 0.9789, -7.886e-09, 0.0, 1.0, 0.2043, 0.0, 0.9789, -7.886e-09, 0.0, 1.0, -5.023e-09, 0.0, 1.0, 0.0, 0.0, 1.0, 0.2043, 0.0, 0.9789, -5.023e-09, 0.0, 1.0, -3.293e-07, 0.0, 1.0, 0.0, 0.0, 1.0, -5.023e-09, 0.0, 1.0, 0.2043, 0.0, 0.9789, 0.7176, 0.0, 0.6964, 0.7176, 0.0, 0.6964, 0.2043, 0.0, 0.9789, 0.2043, 0.0, 0.9789, 0.7176, 0.0, 0.6964, 0.2043, 0.0, 0.9789, 0.2043, 0.0, 0.9789, 4.707e-07, 0.0, 1.0, 0.2043, 0.0, 0.9789, 4.707e-07, 0.0, 1.0, 2.863e-07, 0.0, 1.0, 0.2043, 0.0, 0.9789, 2.863e-07, 0.0, 1.0, -7.886e-09, 0.0, 1.0, 7.651e-09, 0.0, 1.0, -7.886e-09, 0.0, 1.0, 2.863e-07, 0.0, 1.0, -5.023e-09, 0.0, 1.0, -7.886e-09, 0.0, 1.0, 7.651e-09, 0.0, 1.0, -5.023e-09, 0.0, 1.0, 7.651e-09, 0.0, 1.0, 1.051e-08, 0.0, 1.0, -3.293e-07, 0.0, 1.0, -5.023e-09, 0.0, 1.0, 1.051e-08, 0.0, 1.0, -0.2043, 0.0, 0.9789, -3.293e-07, 0.0, 1.0, 1.051e-08, 0.0, 1.0, -0.2043, 0.0, 0.9789, -6.004e-07, 0.0, 1.0, -3.293e-07, 0.0, 1.0, -0.2043, 0.0, 0.9789, -0.2043, 0.0, 0.9789, -6.004e-07, 0.0, 1.0, -0.2043, 0.0, 0.9789, -0.2043, 0.0, 0.9789, -0.718, 0.0, 0.6961, -0.2043, 0.0, 0.9789, -0.718, 0.0, 0.6961, -0.718, 0.0, 0.6961, 7.651e-09, 0.0, 1.0, 2.863e-07, 0.0, 1.0, 0.0, 0.0, 1.0, 0.0, 0.0, 1.0, -0.2043, 0.0, 0.9789, 7.651e-09, 0.0, 1.0, -0.2043, 0.0, 0.9789, 1.051e-08, 0.0, 1.0, 7.651e-09, 0.0, 1.0, -0.2043, 0.0, 0.9789, -0.2043, 0.0, 0.9789, 1.051e-08, 0.0, 1.0, -0.2043, 0.0, 0.9789, -0.2043, 0.0, 0.9789, -0.718, 0.0, 0.6961, -0.2043, 0.0, 0.9789, -0.718, 0.0, 0.6961, -0.718, 0.0, 0.6961, -0.2043, 0.0, 0.9789, -0.718, 0.0, 0.6961, -0.718, 0.0, 0.6961, -0.2043, 0.0, 0.9789, -0.2043, 0.0, 0.9789, -0.718, 0.0, 0.6961, 0.0, 0.0, 1.0, -0.2043, 0.0, 0.9789, -0.2043, 0.0, 0.9789, 0.0, 0.0, 1.0, 0.0, 0.0, 1.0, -0.2043, 0.0, 0.9789, 0.0, -1.0, 2.159e-07, 0.0, -1.0, 0.0, 0.0, -1.0, 0.0, 0.0, -1.0, 2.159e-07, 0.0, -1.0, -4.429e-07, 0.0, -1.0, 0.0, 0.0, -1.0, 2.159e-07, 0.0, -1.0, 8.46e-09, 0.0, -1.0, -4.429e-07, 0.0, -1.0, 2.159e-07, 0.0, -1.0, 1.266e-07, 0.0, -1.0, 8.46e-09, 0.0, -1.0, 2.159e-07, 0.0, -1.0, -4.123e-07, 0.0, -1.0, 1.266e-07, 0.0, -1.0, 2.159e-07, 0.0, -1.0, 2.262e-06, 0.0, -1.0, -4.123e-07, 0.002501, 0.9982, -0.06013, 0.002499, 0.9982, -0.06012, 0.0025, 0.9982, -0.06015, 0.002501, 0.9982, -0.06013, 0.002499, 0.9982, -0.06012, 0.002499, 0.9982, -0.06012, 0.0, 1.0, 1.834e-07, 0.0, 1.0, 0.0, 0.0, 1.0, 0.0, 0.0, 1.0, 1.834e-07, 0.0, 1.0, 0.0, 0.0, 1.0, 0.0, -0.0001327, 1.0, -0.0003399, -0.0003931, 1.0, -0.001119, -0.0003922, 1.0, -0.00112, -0.0001327, 1.0, -0.0003399, -0.0003922, 1.0, -0.00112, -0.0003923, 1.0, -0.00112, -0.0001327, 1.0, -0.0003399, -0.0003923, 1.0, -0.00112, -0.0005412, 1.0, -0.001013, -0.0001327, 1.0, -0.0003399, -0.0005412, 1.0, -0.001013, -0.0005001, 1.0, -0.001079, -0.0001327, 1.0, -0.0003399, -0.0005001, 1.0, -0.001079, 0.0, 1.0, 0.0, 0.0, 1.0, 1.834e-07, -0.0001327, 1.0, -0.0003399, 0.0, 1.0, 0.0, 0.0, 1.0, 1.834e-07, 0.0, 1.0, 1.616e-07, -0.0001327, 1.0, -0.0003399, 0.0, 1.0, 1.834e-07, 0.0, 1.0, 1.344e-06, 0.0, 1.0, 1.616e-07, -1.0, 0.0, 0.0, -1.0, 0.0, 0.0, -0.9995, 2.304e-05, 0.03001, -1.0, 0.0, 0.0, -1.0, 0.0, 0.0, -1.0, 0.0, 0.0, -1.0, 0.0, 0.0, -1.0, 0.0, 0.0, -1.0, 0.0, 0.0, -1.0, 0.0, 0.0, -0.9995, 0.0, 0.03, -1.0, 0.0, 0.0, -1.0, 0.0, 0.0, -0.9995, 2.304e-05, 0.03001, -0.9995, 0.0, 0.03, -0.9995, 2.304e-05, 0.03001, -0.9992, -0.0005804, 0.03949, -0.9995, 0.0, 0.03, -0.9995, 2.304e-05, 0.03001, -0.9996, 0.0003656, 0.02974, -0.9992, -0.0005804, 0.03949, -0.9996, 0.0003656, 0.02974, -1.0, 0.0, 0.0, -0.9992, -0.0005804, 0.03949, -0.9996, 0.0003656, 0.02974, -1.0, 0.0, 0.0, -1.0, 0.0, 0.0, -0.9995, 0.0, 0.03, -0.9992, -0.0005804, 0.03949, -0.9982, 0.0, 0.05999, 0.2, 0.0, -0.9798, 0.6977, 0.0, -0.7164, 0.6977, 0.0, -0.7164, 0.2, 0.0, -0.9798, 1.662e-07, 0.0, -1.0, 2.087e-07, 0.0, -1.0, 0.2, 0.0, -0.9798, 0.1999, 2.808e-06, -0.9798, 1.662e-07, 0.0, -1.0, 0.1999, 2.808e-06, -0.9798, 0.2, 0.0, -0.9798, 0.6977, 0.0, -0.7164, 0.1999, 2.808e-06, -0.9798, 0.6977, 0.0, -0.7164, 0.6975, 4.278e-06, -0.7166, 0.0, 0.0, -1.0, 0.0, 0.0, -1.0, 0.1999, 3.76e-09, -0.9798, 0.0, 0.0, -1.0, 0.1999, 3.76e-09, -0.9798, 0.2, 0.0, -0.9798, 0.2, 0.0, -0.9798, 0.1999, 3.76e-09, -0.9798, 0.6975, 1.666e-08, -0.7166, 0.2, 0.0, -0.9798, 0.6975, 1.666e-08, -0.7166, 0.6977, 0.0, -0.7164, 0.2, 0.0, -0.9798, 0.2, 0.0, -0.9798, 0.6977, 0.0, -0.7164, 0.2, 0.0, -0.9798, 0.2, 0.0, -0.9798, 0.0, 0.0, -1.0, 0.2, 0.0, -0.9798, 2.087e-07, 0.0, -1.0, 0.0, 0.0, -1.0, 2.087e-07, 0.0, -1.0, 2.252e-09, 0.0, -1.0, 0.0, 0.0, -1.0, 2.087e-07, 0.0, -1.0, 0.0, 0.0, -1.0, 2.252e-09, 0.0, -1.0, 0.0, 0.0, -1.0, -0.2, 0.0, -0.9798, 2.252e-09, 0.0, -1.0, 0.0, 0.0, -1.0, -0.1999, -2.852e-07, -0.9798, -0.2, 0.0, -0.9798, -0.2, 0.0, -0.9798, -0.1999, -2.852e-07, -0.9798, -0.6975, -5.105e-08, -0.7166, -0.2, 0.0, -0.9798, -0.6975, -5.105e-08, -0.7166, -0.6977, 0.0, -0.7164, -0.2, 0.0, -0.9798, -0.2, 0.0, -0.9798, -0.6977, 0.0, -0.7164, -0.2, 0.0, -0.9798, -0.6977, 0.0, -0.7164, -0.6977, 0.0, -0.7164, -0.1999, -1.755e-06, -0.9798, -0.2, 0.0, -0.9798, -0.6977, 0.0, -0.7164, -0.1999, -1.755e-06, -0.9798, -0.6977, 0.0, -0.7164, -0.6974, -3.565e-06, -0.7167, 0.0, 0.0, -1.0, 0.0, 0.0, -1.0, -0.1999, -2.852e-07, -0.9798, -0.2, 0.0, -0.9798, -0.1999, -1.755e-06, -0.9798, -2.02e-07, 0.0, -1.0, -0.2, 0.0, -0.9798, -2.02e-07, 0.0, -1.0, -1.663e-07, 0.0, -1.0, -0.2, 0.0, -0.9798, -1.663e-07, 0.0, -1.0, 6.685e-08, 0.0, -1.0, -0.2, 0.0, -0.9798, -0.2, 0.0, -0.9798, 6.685e-08, 0.0, -1.0, -0.2, 0.0, -0.9798, 6.685e-08, 0.0, -1.0, 2.252e-09, 0.0, -1.0, 2.252e-09, 0.0, -1.0, 6.685e-08, 0.0, -1.0, 4.233e-10, 0.0, -1.0, 2.252e-09, 0.0, -1.0, 4.233e-10, 0.0, -1.0, 0.0, 0.0, -1.0, 0.2, 0.0, -0.9798, 0.0, 0.0, -1.0, 4.233e-10, 0.0, -1.0, 0.0, 0.0, -1.0, 0.2, 0.0, -0.9798, 4.233e-10, 0.0, -1.0, 4.233e-10, 0.0, -1.0, -1.663e-07, 0.0, -1.0, 0.0, 0.0, -1.0, 4.233e-10, 0.0, -1.0, 6.685e-08, 0.0, -1.0, -1.663e-07, 0.0, -1.0, 0.9995, -0.0003596, 0.03003, 0.9998, 0.0, 0.02038, 0.9998, 0.0, 0.02038, 0.9992, 0.0, 0.03989, 0.9998, -0.0008049, 0.01965, 0.9995, -0.0003596, 0.03003, 0.9998, 0.0, 0.02038, 0.9998, 0.0, 0.02038, 0.9998, 0.0, 0.02038, 0.9998, 0.0, 0.02038, 0.9998, 0.0, 0.02038, 0.9998, 0.0, 0.02038, 0.9995, -0.0008674, 0.03004, 0.9998, 0.0, 0.02038, 0.9998, 0.0, 0.02038, 0.9995, -0.0008674, 0.03004, 0.9998, 0.0, 0.02038, 0.9995, -0.0003596, 0.03003, 0.9995, -0.0003596, 0.03003, 1.0, -0.0006789, 0.00979, 0.9995, -0.0008674, 0.03004, 0.9995, -0.0003596, 0.03003, 0.9998, -0.0008049, 0.01965, 1.0, -0.0006789, 0.00979, 0.9998, -0.0008049, 0.01965, 0.9998, -9.079e-07, -0.02074, 1.0, -0.0006789, 0.00979, 0.9998, -0.0008049, 0.01965, 0.9998, 0.0, -0.02074, 0.9998, -9.079e-07, -0.02074, 0.9998, 0.0, 0.02038, 0.9998, 0.0, 0.02038, 0.9995, 0.0004794, 0.03018, 0.9995, 0.0004794, 0.03018, 0.9998, 0.001177, 0.01999, 0.9992, 0.0, 0.03989, 0.9998, 0.0, 0.02038, 0.9998, 0.0, 0.02038, 0.9998, 0.0, 0.02038, 0.9998, 0.0, 0.02038, 0.9998, 0.0, 0.02038, 0.9998, 0.0, 0.02038, 0.9995, 0.0004794, 0.03018, 0.9998, 0.0, 0.02038, 0.9998, 0.0, 0.02038, 0.9995, 0.0004794, 0.03018, 0.9998, 0.0, 0.02038, 0.9995, 0.001034, 0.03023, 0.9995, 0.001034, 0.03023, 0.9998, 0.001177, 0.01999, 0.9995, 0.0004794, 0.03018, 0.9995, 0.001034, 0.03023, 1.0, 0.0005816, 0.009734, 0.9998, 0.001177, 0.01999, 1.0, 0.0005816, 0.009734, 0.9998, 8.677e-07, -0.02074, 0.9998, 0.001177, 0.01999, 1.0, 0.0005816, 0.009734, 0.9998, 0.0, -0.02074, 0.9998, 8.677e-07, -0.02074, -1.0, 0.0, 0.0, -0.9996, -2.157e-05, 0.02997, -1.0, 0.0, 0.0, -0.9982, 0.0, 0.05999, -0.9992, 0.0004853, 0.03946, -0.9996, -2.157e-05, 0.02997, -1.0, 0.0, 0.0, -1.0, 0.0, 0.0, -1.0, 0.0, 0.0, -1.0, 0.0, 0.0, -1.0, 0.0, 0.0, -1.0, 0.0, 0.0, -0.9996, -2.157e-05, 0.02997, -1.0, 0.0, 0.0, -1.0, 0.0, 0.0, -0.9996, -2.157e-05, 0.02997, -0.9996, 0.0, 0.02997, -1.0, 0.0, 0.0, -0.9996, -2.157e-05, 0.02997, -0.9996, -0.0002928, 0.02983, -0.9996, 0.0, 0.02997, -0.9996, -2.157e-05, 0.02997, -0.9992, 0.0004853, 0.03946, -0.9996, -0.0002928, 0.02983, -0.9992, 0.0004853, 0.03946, -1.0, 1.07e-06, 0.0, -0.9996, -0.0002928, 0.02983, -0.9992, 0.0004853, 0.03946, -1.0, 0.0, 0.0, -1.0, 1.07e-06, 0.0, 6.728e-05, 1.0, -0.0004743, -3.746e-08, 1.0, 1.551e-07, -5.265e-08, 1.0, -1.429e-07, 6.728e-05, 1.0, -0.0004743, -3.585e-08, 1.0, 1.113e-07, -3.746e-08, 1.0, 1.551e-07, 6.728e-05, 1.0, -0.0004743, 1.333e-05, 1.0, -9.413e-05, -3.585e-08, 1.0, 1.113e-07, 6.728e-05, 1.0, -0.0004743, 8.315e-05, 1.0, -0.0005872, 1.333e-05, 1.0, -9.413e-05, 0.0, -1.0, 4.431e-09, 0.0, -1.0, -3.778e-07, 0.0, -1.0, 0.0, 0.0, -1.0, 4.431e-09, 0.0, -1.0, 5.087e-07, 0.0, -1.0, -3.778e-07, 0.0, -1.0, 4.431e-09, 0.0, -1.0, 4.428e-07, 0.0, -1.0, 5.087e-07, 0.0, -1.0, 4.431e-09, 0.0, -1.0, -4.834e-08, 0.0, -1.0, 4.428e-07, 0.0, -1.0, 4.431e-09, 0.0, -1.0, -8.971e-08, 0.0, -1.0, -4.834e-08, -0.0004184, -1.0, -0.0009896, 0.0, -1.0, -4.834e-08, 0.0, -1.0, -8.971e-08, -0.0004184, -1.0, -0.0009896, -0.0008282, -1.0, -0.001373, 0.0, -1.0, -4.834e-08, -0.0004184, -1.0, -0.0009896, -0.0004507, -1.0, -0.001005, -0.0008282, -1.0, -0.001373, -0.0004184, -1.0, -0.0009896, -0.0004472, -1.0, -0.00104, -0.0004507, -1.0, -0.001005, -0.0004184, -1.0, -0.0009896, -0.0004486, -1.0, -0.001055, -0.0004472, -1.0, -0.00104, 0.7027, 0.0, 0.7115, -2.642e-06, 0.0, 1.0, 1.659e-06, 0.0, 1.0, -2.642e-06, 0.0, 1.0, -0.7027, 0.0, 0.7115, 1.659e-06, 0.0, 1.0, -2.642e-06, 0.0, 1.0, -0.7027, 0.0, 0.7115, -0.7027, 0.0, 0.7115, -0.7027, 0.0, 0.7115, -1.0, 0.0, 3.5e-06, -0.7027, 0.0, 0.7115, -0.7027, 0.0, 0.7115, -1.0, -3.613e-08, -2.656e-06, -1.0, 0.0, 3.5e-06, -1.0, -3.613e-08, -2.656e-06, -0.7027, 6.798e-08, -0.7115, -1.0, 0.0, 3.5e-06, -1.0, -3.613e-08, -2.656e-06, -0.7027, -2.246e-08, -0.7115, -0.7027, 6.798e-08, -0.7115, -0.7027, -2.246e-08, -0.7115, -3.544e-06, 1.361e-07, -1.0, -0.7027, 6.798e-08, -0.7115, -0.7027, -2.246e-08, -0.7115, 2.56e-06, 8.752e-09, -1.0, -3.544e-06, 1.361e-07, -1.0, 2.56e-06, 8.752e-09, -1.0, 0.7027, 6.699e-08, -0.7115, -3.544e-06, 1.361e-07, -1.0, 2.56e-06, 8.752e-09, -1.0, 0.7027, -6.235e-09, -0.7115, 0.7027, 6.699e-08, -0.7115, 0.7027, -6.235e-09, -0.7115, 1.0, 0.0, -2.677e-06, 0.7027, 6.699e-08, -0.7115, 0.7027, -6.235e-09, -0.7115, 1.0, 0.0, 3.5e-06, 1.0, 0.0, -2.677e-06, 1.0, 0.0, 3.5e-06, 0.7027, 0.0, 0.7115, 1.0, 0.0, -2.677e-06, 1.0, 0.0, 3.5e-06, 0.7027, 0.0, 0.7115, 0.7027, 0.0, 0.7115, 0.7027, 0.0, 0.7115, 1.659e-06, 0.0, 1.0, 0.7027, 0.0, 0.7115, 0.001511, -1.0, -0.0006734, 0.0, -1.0, 0.0, 0.0, -1.0, 0.0, 0.001511, -1.0, -0.0006734, 0.0, -1.0, 0.0, 0.0, -1.0, 0.0, 0.001511, -1.0, -0.0006734, 0.0, -1.0, -1.211e-08, 0.0, -1.0, 0.0, 0.001511, -1.0, -0.0006734, 0.0, -1.0, -2.712e-08, 0.0, -1.0, -1.211e-08, 0.001511, -1.0, -0.0006734, 0.001254, -1.0, -0.0003107, 0.0, -1.0, -2.712e-08, 0.001351, -1.0, -0.0009334, 0.001254, -1.0, -0.0003107, 0.001511, -1.0, -0.0006734, 0.001351, -1.0, -0.0009334, 0.001511, -1.0, -0.0006734, 0.001413, -1.0, -0.001238, 0.001351, -1.0, -0.0009334, 0.001413, -1.0, -0.001238, 0.001249, -1.0, -0.001123, 0.001351, -1.0, -0.0009334, 0.001249, -1.0, -0.001123, 0.001473, -1.0, -0.001029, 0.001351, -1.0, -0.0009334, 0.001473, -1.0, -0.001029, 0.001519, -1.0, -0.001057, -0.7071, 0.0, -0.7071, 1.889e-06, 0.0, -1.0, -2.834e-06, 0.0, -1.0, 1.889e-06, 0.0, -1.0, 0.7071, 0.0, -0.7071, -2.834e-06, 0.0, -1.0, 1.889e-06, 0.0, -1.0, 0.7071, 0.0, -0.7071, 0.7071, 0.0, -0.7071, 0.7071, 0.0, -0.7071, 1.0, 0.0, -2.916e-06, 0.7071, 0.0, -0.7071, 0.7071, 0.0, -0.7071, 1.0, -3.94e-08, 2.526e-06, 1.0, 0.0, -2.916e-06, 1.0, -3.94e-08, 2.526e-06, 0.7071, -1.021e-09, 0.7071, 1.0, 0.0, -2.916e-06, 1.0, -3.94e-08, 2.526e-06, 0.7071, -5.985e-08, 0.7071, 0.7071, -1.021e-09, 0.7071, 0.7071, -5.985e-08, 0.7071, 2.834e-06, -5.033e-10, 1.0, 0.7071, -1.021e-09, 0.7071, 0.7071, -5.985e-08, 0.7071, -3.779e-06, -8.758e-08, 1.0, 2.834e-06, -5.033e-10, 1.0, -3.779e-06, -8.758e-08, 1.0, -0.7071, -1.753e-09, 0.7071, 2.834e-06, -5.033e-10, 1.0, -3.779e-06, -8.758e-08, 1.0, -0.7071, -6.94e-08, 0.7071, -0.7071, -1.753e-09, 0.7071, -0.7071, -6.94e-08, 0.7071, -1.0, 0.0, 2.854e-06, -0.7071, -1.753e-09, 0.7071, -0.7071, -6.94e-08, 0.7071, -1.0, 0.0, -3.306e-06, -1.0, 0.0, 2.854e-06, -1.0, 0.0, -3.306e-06, -0.7071, 0.0, -0.7071, -1.0, 0.0, 2.854e-06, -1.0, 0.0, -3.306e-06, -0.7071, 0.0, -0.7071, -0.7071, 0.0, -0.7071, -0.7071, 0.0, -0.7071, -2.834e-06, 0.0, -1.0, -0.7071, 0.0, -0.7071, 0.0, 1.0, 2.547e-13, 0.0, 1.0, 7.827e-07, 0.0, 1.0, 0.0, 0.0, 1.0, 2.547e-13, 0.0, 1.0, -8.056e-07, 0.0, 1.0, 7.827e-07, 0.0, 1.0, 2.547e-13, 0.0, 1.0, 0.0, 0.0, 1.0, -8.056e-07, 0.0, 1.0, 2.547e-13, 0.0, 1.0, 8.056e-07, 0.0, 1.0, 0.0, 0.0, 1.0, 2.547e-13, 0.0, 1.0, -7.827e-07, 0.0, 1.0, 8.056e-07, 0.0, 1.0, 2.547e-13, 0.0, 1.0, 0.0, 0.0, 1.0, -7.827e-07, 4.475e-08, -1.0, 1.371e-07, 4.416e-08, -1.0, 6.149e-08, 6.733e-05, -1.0, -4.594e-05, 4.475e-08, -1.0, 1.371e-07, 6.733e-05, -1.0, -4.594e-05, 4.481e-08, -1.0, -0.000521, 6.733e-05, -1.0, -4.594e-05, 1.355e-05, -1.0, -0.0009667, 4.481e-08, -1.0, -0.000521, 6.733e-05, -1.0, -4.594e-05, 0.0001509, -1.0, 2.903e-06, 1.355e-05, -1.0, -0.0009667, 0.0, -1.0, -8.803e-08, 0.0, -1.0, 0.0, 0.0, -1.0, 0.0, 0.0, -1.0, -8.803e-08, 0.0, -1.0, 0.0, 0.0, -1.0, 0.0, 0.0, -1.0, -8.803e-08, 0.0, -1.0, 6.71e-07, 0.0, -1.0, 0.0, 0.0, -1.0, -8.803e-08, 0.0, -1.0, 2.531e-07, 0.0, -1.0, 6.71e-07, 0.0, -1.0, -8.803e-08, 0.0, -1.0, -1.567e-06, 0.0, -1.0, 2.531e-07, 0.0, -1.0, -8.803e-08, 0.0, -1.0, 0.0, 0.0, -1.0, -1.567e-06, 0.0, 1.0, -3.643e-12, 0.0, 1.0, -1.973e-06, 0.0, 1.0, -2.302e-06, 0.0, 1.0, -3.643e-12, 0.0, 1.0, 2.633e-07, 0.0, 1.0, -1.973e-06, 0.0, 1.0, -3.643e-12, 0.0, 1.0, -1.448e-13, 0.0, 1.0, 2.633e-07, 0.0, 1.0, -3.643e-12, 0.0, 1.0, -2.633e-07, 0.0, 1.0, -1.448e-13, 0.0, 1.0, -3.643e-12, 0.0, 1.0, 1.973e-06, 0.0, 1.0, -2.633e-07, 0.0, 1.0, -3.643e-12, 0.0, 1.0, 2.302e-06, 0.0, 1.0, 1.973e-06, -1.0, 9.392e-08, -2.677e-06, -0.7027, 1.698e-07, -0.7115, -0.7027, 2.434e-09, -0.7115, -0.7027, 1.698e-07, -0.7115, -3.073e-06, 1.933e-09, -1.0, -0.7027, 2.434e-09, -0.7115, -0.7027, 1.698e-07, -0.7115, 3.073e-06, 1.301e-07, -1.0, -3.073e-06, 1.933e-09, -1.0, 3.073e-06, 1.301e-07, -1.0, 0.7027, 1.41e-07, -0.7115, -3.073e-06, 1.933e-09, -1.0, 3.073e-06, 1.301e-07, -1.0, 0.7027, 5.982e-08, -0.7115, 0.7027, 1.41e-07, -0.7115, 0.7027, 5.982e-08, -0.7115, 1.0, 1.364e-07, -2.656e-06, 0.7027, 1.41e-07, -0.7115, 0.7027, 5.982e-08, -0.7115, 1.0, 0.0, 3.5e-06, 1.0, 1.364e-07, -2.656e-06, 1.0, 0.0, 3.5e-06, 0.7027, 0.0, 0.7115, 1.0, 1.364e-07, -2.656e-06, 1.0, 0.0, 3.5e-06, 0.7027, 0.0, 0.7115, 0.7027, 0.0, 0.7115, 0.7027, 0.0, 0.7115, 2.151e-06, 0.0, 1.0, 0.7027, 0.0, 0.7115, 0.7027, 0.0, 0.7115, -2.171e-06, 0.0, 1.0, 2.151e-06, 0.0, 1.0, -2.171e-06, 0.0, 1.0, -0.7027, 0.0, 0.7115, 2.151e-06, 0.0, 1.0, -2.171e-06, 0.0, 1.0, -0.7027, 0.0, 0.7115, -0.7027, 0.0, 0.7115, -0.7027, 0.0, 0.7115, -1.0, 0.0, 3.5e-06, -0.7027, 0.0, 0.7115, -0.7027, 0.0, 0.7115, -1.0, 9.392e-08, -2.677e-06, -1.0, 0.0, 3.5e-06, -1.0, 9.392e-08, -2.677e-06, -0.7027, 2.434e-09, -0.7115, -1.0, 0.0, 3.5e-06, 0.0, 1.0, -1.455e-13, 0.0, 1.0, 4.102e-07, 0.0, 1.0, -2.262e-06, 0.0, 1.0, -1.455e-13, 0.0, 1.0, -3.604e-07, 0.0, 1.0, 4.102e-07, 0.0, 1.0, -1.455e-13, 0.0, 1.0, 0.0, 0.0, 1.0, -3.604e-07, 0.0, 1.0, -1.455e-13, 0.0, 1.0, 3.604e-07, 0.0, 1.0, 0.0, 0.0, 1.0, -1.455e-13, 0.0, 1.0, -4.102e-07, 0.0, 1.0, 3.604e-07, 0.0, 1.0, -1.455e-13, 0.0, 1.0, 2.262e-06, 0.0, 1.0, -4.102e-07, 0.0, -1.0, 9.311e-08, 0.0, -1.0, 0.0, 0.0, -1.0, 0.0, 0.0, -1.0, 9.311e-08, 0.0, -1.0, 0.0, 0.0, -1.0, 0.0, 0.0, -1.0, 9.311e-08, 0.0, -1.0, -6.744e-07, 0.0, -1.0, 0.0, 0.0, -1.0, 9.311e-08, 0.0, -1.0, -2.633e-07, 0.0, -1.0, -6.744e-07, 0.0, -1.0, 9.311e-08, 0.0, -1.0, 1.589e-06, 0.0, -1.0, -2.633e-07, 0.0, -1.0, 9.311e-08, 0.0, -1.0, 0.0, 0.0, -1.0, 1.589e-06, 0.0, -1.0, 4.655e-08, 0.0, -1.0, 0.0, 0.0, -1.0, 0.0, 0.0, -1.0, 4.655e-08, 0.0, -1.0, 0.0, 0.0, -1.0, 0.0, 0.0, -1.0, 4.655e-08, 0.0, -1.0, -3.372e-07, 0.0, -1.0, 0.0, 0.0, -1.0, 4.655e-08, 0.0, -1.0, -1.317e-07, 0.0, -1.0, -3.372e-07, 0.0, -1.0, 4.655e-08, 0.0, -1.0, 7.947e-07, 0.0, -1.0, -1.317e-07, 0.0, -1.0, 4.655e-08, 0.0, -1.0, 0.0, 0.0, -1.0, 7.947e-07, 0.0, 1.0, -8.927e-13, 0.0, 1.0, -1.589e-06, 0.0, 1.0, 0.0, 0.0, 1.0, -8.927e-13, 0.0, 1.0, 2.633e-07, 0.0, 1.0, -1.589e-06, 0.0, 1.0, -8.927e-13, 0.0, 1.0, -1.448e-13, 0.0, 1.0, 2.633e-07, 0.0, 1.0, -8.927e-13, 0.0, 1.0, -2.633e-07, 0.0, 1.0, -1.448e-13, 0.0, 1.0, -8.927e-13, 0.0, 1.0, 1.589e-06, 0.0, 1.0, -2.633e-07, 0.0, 1.0, -8.927e-13, 0.0, 1.0, 0.0, 0.0, 1.0, 1.589e-06, -1.0, 0.0, -3.306e-06, -0.7071, 0.0, -0.7071, -0.7071, 0.0, -0.7071, -0.7071, 0.0, -0.7071, -1.889e-06, 0.0, -1.0, -0.7071, 0.0, -0.7071, -0.7071, 0.0, -0.7071, 2.854e-06, 0.0, -1.0, -1.889e-06, 0.0, -1.0, 2.854e-06, 0.0, -1.0, 0.7071, 0.0, -0.7071, -1.889e-06, 0.0, -1.0, 2.854e-06, 0.0, -1.0, 0.7071, 0.0, -0.7071, 0.7071, 0.0, -0.7071, 0.7071, 0.0, -0.7071, 1.0, 0.0, -2.916e-06, 0.7071, 0.0, -0.7071, 0.7071, 0.0, -0.7071, 1.0, -1.171e-07, 2.485e-06, 1.0, 0.0, -2.916e-06, 1.0, -1.171e-07, 2.485e-06, 0.7071, -3.034e-09, 0.7071, 1.0, 0.0, -2.916e-06, 1.0, -1.171e-07, 2.485e-06, 0.7071, -1.491e-07, 0.7071, 0.7071, -3.034e-09, 0.7071, 0.7071, -1.491e-07, 0.7071, 3.758e-06, -7.071e-08, 1.0, 0.7071, -3.034e-09, 0.7071, 0.7071, -1.491e-07, 0.7071, -2.793e-06, -4.041e-08, 1.0, 3.758e-06, -7.071e-08, 1.0, -2.793e-06, -4.041e-08, 1.0, -0.7071, -6.843e-08, 0.7071, 3.758e-06, -7.071e-08, 1.0, -2.793e-06, -4.041e-08, 1.0, -0.7071, -9.19e-09, 0.7071, -0.7071, -6.843e-08, 0.7071, -0.7071, -9.19e-09, 0.7071, -1.0, 0.0, 2.875e-06, -0.7071, -6.843e-08, 0.7071, -0.7071, -9.19e-09, 0.7071, -1.0, 0.0, -3.306e-06, -1.0, 0.0, 2.875e-06, -1.0, 0.0, -3.306e-06, -0.7071, 0.0, -0.7071, -1.0, 0.0, 2.875e-06])] * 3)])
me_exit_mounted_physics = bpy.data.meshes.new('exit_mounted_physics')
me_exit_mounted_physics.from_pydata([(31.52, 8.718, -9.526), (30.28, 9.707, -8.858), (32.04, 8.714, -8.41), (30.58, 9.707, -8.151), (30.41, 8.707, -10.0), (29.58, 9.707, -9.151), (31.53, -8.736, -9.521), (30.41, -8.733, -10.0), (-30.53, 9.707, 8.761), (-32.07, 8.714, 9.507), (-30.94, 8.714, 10.0), (-29.81, 9.707, 9.054), (-32.5, 8.726, 8.414), (-30.83, 9.707, 8.054), (30.1, 9.707, 9.054), (32.04, -8.738, -8.41), (32.5, 8.728, 8.412), (31.11, 9.707, 8.054), (-29.28, 9.707, -9.152), (30.82, 9.707, 8.761), (30.93, 8.714, 10.0), (-31.52, 8.718, -9.527), (-31.53, -8.737, -9.521), (-32.04, 8.714, -8.41), (-32.04, -8.738, -8.41), (-29.99, -9.57, -8.858), (-30.41, -8.733, -10.0), (-30.28, -9.57, -8.151), (-29.28, -9.57, -9.151), (-32.5, -8.749, 8.414), (-32.01, -8.757, 9.53), (-30.41, 8.708, -10.0), (-29.99, 9.707, -8.858), (-30.83, -9.57, 8.054), (-30.53, -9.57, 8.761), (-30.94, -8.738, 10.0), (32.06, 8.714, 9.508), (32.06, -8.738, 9.508), (32.5, -8.75, 8.412), (30.93, -8.738, 10.0), (30.82, -9.57, 8.761), (31.11, -9.57, 8.054), (30.1, -9.57, 9.054), (30.28, -9.57, -8.858), (30.58, -9.57, -8.151), (29.58, -9.57, -9.151), (-29.81, -9.57, 9.054)], [], [(0, 1, 2), (2, 1, 3), (1, 0, 4), (5, 1, 4), (3, 1, 5), (0, 6, 7), (4, 0, 7), (2, 6, 0), (8, 9, 10), (11, 8, 10), (9, 8, 12), (12, 8, 13), (14, 8, 11), (8, 14, 13), (2, 15, 6), (2, 16, 15), (16, 2, 17), (2, 3, 17), (18, 13, 5), (5, 13, 3), (3, 13, 14), (3, 14, 17), (14, 19, 17), (11, 10, 14), (10, 20, 14), (19, 14, 20), (21, 22, 23), (22, 24, 23), (25, 24, 22), (22, 26, 25), (22, 21, 26), (25, 27, 24), (28, 27, 25), (25, 26, 28), (9, 12, 29), (30, 9, 29), (30, 10, 9), (31, 21, 32), (31, 32, 18), (13, 18, 32), (18, 5, 31), (21, 23, 32), (21, 31, 26), (24, 33, 29), (24, 27, 33), (24, 29, 23), (12, 13, 23), (29, 12, 23), (29, 33, 30), (30, 33, 34), (34, 35, 30), (30, 35, 10), (36, 37, 38), (38, 16, 36), (36, 39, 37), (36, 20, 39), (19, 36, 16), (36, 19, 20), (40, 41, 37), (42, 41, 40), (37, 39, 40), (40, 39, 42), (37, 41, 38), (38, 41, 15), (15, 16, 38), (6, 15, 43), (43, 7, 6), (31, 5, 4), (43, 15, 44), (44, 45, 43), (45, 7, 43), (15, 41, 44), (44, 41, 45), (28, 46, 34), (28, 41, 46), (34, 27, 28), (28, 7, 45), (26, 7, 28), (45, 41, 28), (23, 13, 32), (26, 31, 4), (26, 4, 7), (33, 27, 34), (46, 35, 34), (39, 46, 42), (46, 41, 42), (39, 20, 10), (10, 35, 39), (19, 16, 17), (39, 35, 46)])
me_exit_mounted_physics.polygons.foreach_set('use_smooth', [True] * 90)
_uv = me_exit_mounted_physics.uv_layers.new(name='UVMap')
_uv.uv.foreach_set('vector', [0.0, 0.0, 0.0, 0.0, 0.0, 0.0, 0.0, 0.0, 0.0, 0.0, 0.0, 0.0, 0.0, 0.0, 0.0, 0.0, 0.0, 0.0, 0.0, 0.0, 0.0, 0.0, 0.0, 0.0, 0.0, 0.0, 0.0, 0.0, 0.0, 0.0, 0.0, 0.0, 0.0, 0.0, 0.0, 0.0, 0.0, 0.0, 0.0, 0.0, 0.0, 0.0, 0.0, 0.0, 0.0, 0.0, 0.0, 0.0, 0.0, 0.0, 0.0, 0.0, 0.0, 0.0, 0.0, 0.0, 0.0, 0.0, 0.0, 0.0, 0.0, 0.0, 0.0, 0.0, 0.0, 0.0, 0.0, 0.0, 0.0, 0.0, 0.0, 0.0, 0.0, 0.0, 0.0, 0.0, 0.0, 0.0, 0.0, 0.0, 0.0, 0.0, 0.0, 0.0, 0.0, 0.0, 0.0, 0.0, 0.0, 0.0, 0.0, 0.0, 0.0, 0.0, 0.0, 0.0, 0.0, 0.0, 0.0, 0.0, 0.0, 0.0, 0.0, 0.0, 0.0, 0.0, 0.0, 0.0, 0.0, 0.0, 0.0, 0.0, 0.0, 0.0, 0.0, 0.0, 0.0, 0.0, 0.0, 0.0, 0.0, 0.0, 0.0, 0.0, 0.0, 0.0, 0.0, 0.0, 0.0, 0.0, 0.0, 0.0, 0.0, 0.0, 0.0, 0.0, 0.0, 0.0, 0.0, 0.0, 0.0, 0.0, 0.0, 0.0, 0.0, 0.0, 0.0, 0.0, 0.0, 0.0, 0.0, 0.0, 0.0, 0.0, 0.0, 0.0, 0.0, 0.0, 0.0, 0.0, 0.0, 0.0, 0.0, 0.0, 0.0, 0.0, 0.0, 0.0, 0.0, 0.0, 0.0, 0.0, 0.0, 0.0, 0.0, 0.0, 0.0, 0.0, 0.0, 0.0, 0.0, 0.0, 0.0, 0.0, 0.0, 0.0, 0.0, 0.0, 0.0, 0.0, 0.0, 0.0, 0.0, 0.0, 0.0, 0.0, 0.0, 0.0, 0.0, 0.0, 0.0, 0.0, 0.0, 0.0, 0.0, 0.0, 0.0, 0.0, 0.0, 0.0, 0.0, 0.0, 0.0, 0.0, 0.0, 0.0, 0.0, 0.0, 0.0, 0.0, 0.0, 0.0, 0.0, 0.0, 0.0, 0.0, 0.0, 0.0, 0.0, 0.0, 0.0, 0.0, 0.0, 0.0, 0.0, 0.0, 0.0, 0.0, 0.0, 0.0, 0.0, 0.0, 0.0, 0.0, 0.0, 0.0, 0.0, 0.0, 0.0, 0.0, 0.0, 0.0, 0.0, 0.0, 0.0, 0.0, 0.0, 0.0, 0.0, 0.0, 0.0, 0.0, 0.0, 0.0, 0.0, 0.0, 0.0, 0.0, 0.0, 0.0, 0.0, 0.0, 0.0, 0.0, 0.0, 0.0, 0.0, 0.0, 0.0, 0.0, 0.0, 0.0, 0.0, 0.0, 0.0, 0.0, 0.0, 0.0, 0.0, 0.0, 0.0, 0.0, 0.0, 0.0, 0.0, 0.0, 0.0, 0.0, 0.0, 0.0, 0.0, 0.0, 0.0, 0.0, 0.0, 0.0, 0.0, 0.0, 0.0, 0.0, 0.0, 0.0, 0.0, 0.0, 0.0, 0.0, 0.0, 0.0, 0.0, 0.0, 0.0, 0.0, 0.0, 0.0, 0.0, 0.0, 0.0, 0.0, 0.0, 0.0, 0.0, 0.0, 0.0, 0.0, 0.0, 0.0, 0.0, 0.0, 0.0, 0.0, 0.0, 0.0, 0.0, 0.0, 0.0, 0.0, 0.0, 0.0, 0.0, 0.0, 0.0, 0.0, 0.0, 0.0, 0.0, 0.0, 0.0, 0.0, 0.0, 0.0, 0.0, 0.0, 0.0, 0.0, 0.0, 0.0, 0.0, 0.0, 0.0, 0.0, 0.0, 0.0, 0.0, 0.0, 0.0, 0.0, 0.0, 0.0, 0.0, 0.0, 0.0, 0.0, 0.0, 0.0, 0.0, 0.0, 0.0, 0.0, 0.0, 0.0, 0.0, 0.0, 0.0, 0.0, 0.0, 0.0, 0.0, 0.0, 0.0, 0.0, 0.0, 0.0, 0.0, 0.0, 0.0, 0.0, 0.0, 0.0, 0.0, 0.0, 0.0, 0.0, 0.0, 0.0, 0.0, 0.0, 0.0, 0.0, 0.0, 0.0, 0.0, 0.0, 0.0, 0.0, 0.0, 0.0, 0.0, 0.0, 0.0, 0.0, 0.0, 0.0, 0.0, 0.0, 0.0, 0.0, 0.0, 0.0, 0.0, 0.0, 0.0, 0.0, 0.0, 0.0, 0.0, 0.0, 0.0, 0.0, 0.0, 0.0, 0.0, 0.0, 0.0, 0.0, 0.0, 0.0, 0.0, 0.0, 0.0, 0.0, 0.0, 0.0, 0.0, 0.0, 0.0, 0.0, 0.0, 0.0, 0.0, 0.0, 0.0, 0.0, 0.0, 0.0, 0.0, 0.0, 0.0, 0.0, 0.0, 0.0, 0.0, 0.0, 0.0, 0.0, 0.0, 0.0, 0.0, 0.0, 0.0, 0.0, 0.0, 0.0, 0.0, 0.0, 0.0, 0.0, 0.0, 0.0, 0.0, 0.0, 0.0, 0.0, 0.0, 0.0, 0.0, 0.0, 0.0, 0.0, 0.0, 0.0, 0.0, 0.0, 0.0, 0.0, 0.0, 0.0, 0.0, 0.0, 0.0, 0.0, 0.0, 0.0, 0.0, 0.0, 0.0, 0.0, 0.0, 0.0, 0.0, 0.0, 0.0, 0.0, 0.0, 0.0, 0.0, 0.0, 0.0, 0.0, 0.0, 0.0])
me_exit_mounted_physics.materials.append(mat_phy)
me_exit_mounted_physics.use_remesh_fix_poles = True
me_exit_mounted_physics.use_remesh_preserve_attributes = False
me_exit_mounted_physics.use_mirror_vertex_groups = False
me_exit_mounted_physics.update()
me_exit_mounted_physics.normals_split_custom_set([tuple(v) for v in zip(*[iter([-0.04912, 0.7961, 0.6032, -0.8289, 0.4, 0.3911, -0.1342, 0.07452, 0.9881, -0.1342, 0.07452, 0.9881, -0.8289, 0.4, 0.3911, -0.9999, 0.0007142, 0.01438, -0.8289, 0.4, 0.3911, -0.04912, 0.7961, 0.6032, -0.02441, 0.9997, 0.004137, -0.995, 0.1003, 0.0002125, -0.8289, 0.4, 0.3911, -0.02441, 0.9997, 0.004137, -0.9999, 0.0007142, 0.01438, -0.8289, 0.4, 0.3911, -0.995, 0.1003, 0.0002125, -0.04912, 0.7961, 0.6032, 0.04913, 0.6248, 0.7792, 0.08619, 0.9962, 0.0143, -0.02441, 0.9997, 0.004137, -0.04912, 0.7961, 0.6032, 0.08619, 0.9962, 0.0143, -0.1342, 0.07452, 0.9881, 0.04913, 0.6248, 0.7792, -0.04912, 0.7961, 0.6032, -0.9985, -0.03896, -0.03838, -0.05776, -0.6083, -0.7916, -0.0508, -0.9987, -0.007576, -0.7809, -0.6247, -0.002965, -0.9985, -0.03896, -0.03838, -0.0508, -0.9987, -0.007576, -0.05776, -0.6083, -0.7916, -0.9985, -0.03896, -0.03838, -0.09411, 0.0003259, -0.9956, -0.09411, 0.0003259, -0.9956, -0.9985, -0.03896, -0.03838, -0.9999, 0.0004347, -0.01508, -0.9952, -0.09745, 0.0002346, -0.9985, -0.03896, -0.03838, -0.7809, -0.6247, -0.002965, -0.9985, -0.03896, -0.03838, -0.9952, -0.09745, 0.0002346, -0.9999, 0.0004347, -0.01508, -0.1342, 0.07452, 0.9881, 0.07806, 0.04112, 0.9961, 0.04913, 0.6248, 0.7792, -0.1342, 0.07452, 0.9881, -0.04127, 0.01257, 0.9991, 0.07806, 0.04112, 0.9961, -0.04127, 0.01257, 0.9991, -0.1342, 0.07452, 0.9881, -0.8916, 0.009638, 0.4527, -0.1342, 0.07452, 0.9881, -0.9999, 0.0007142, 0.01438, -0.8916, 0.009638, 0.4527, -0.9985, 0.05521, -0.0003515, -0.9999, 0.0004347, -0.01508, -0.995, 0.1003, 0.0002125, -0.995, 0.1003, 0.0002125, -0.9999, 0.0004347, -0.01508, -0.9999, 0.0007142, 0.01438, -0.9999, 0.0007142, 0.01438, -0.9999, 0.0004347, -0.01508, -0.9952, -0.09745, 0.0002346, -0.9999, 0.0007142, 0.01438, -0.9952, -0.09745, 0.0002346, -0.8916, 0.009638, 0.4527, -0.9952, -0.09745, 0.0002346, -0.8379, -0.3883, 0.3836, -0.8916, 0.009638, 0.4527, -0.7809, -0.6247, -0.002965, -0.0508, -0.9987, -0.007576, -0.9952, -0.09745, 0.0002346, -0.0508, -0.9987, -0.007576, -0.05225, -0.9986, 0.008059, -0.9952, -0.09745, 0.0002346, -0.8379, -0.3883, 0.3836, -0.9952, -0.09745, 0.0002346, -0.05225, -0.9986, 0.008059, -0.05656, 0.7958, -0.6029, 0.05647, 0.6249, -0.7787, -0.09685, 0.05392, -0.9938, 0.05647, 0.6249, -0.7787, 0.1726, 0.05308, -0.9836, -0.09685, 0.05392, -0.9938, 0.8953, 0.3186, -0.3112, 0.1726, 0.05308, -0.9836, 0.05647, 0.6249, -0.7787, 0.05647, 0.6249, -0.7787, 0.02436, 0.9997, -0.00782, 0.8953, 0.3186, -0.3112, 0.05647, 0.6249, -0.7787, -0.05656, 0.7958, -0.6029, 0.02436, 0.9997, -0.00782, 0.8953, 0.3186, -0.3112, 0.9655, 0.01289, -0.2601, 0.1726, 0.05308, -0.9836, 0.999, 0.04466, -6.929e-05, 0.9655, 0.01289, -0.2601, 0.8953, 0.3186, -0.3112, 0.8953, 0.3186, -0.3112, 0.02436, 0.9997, -0.00782, 0.999, 0.04466, -6.929e-05, -0.05776, -0.6083, -0.7916, -0.09411, 0.0003259, -0.9956, 0.04692, -0.0001638, -0.9989, 0.07893, -0.7839, -0.6158, -0.05776, -0.6083, -0.7916, 0.04692, -0.0001638, -0.9989, 0.07893, -0.7839, -0.6158, -0.0508, -0.9987, -0.007576, -0.05776, -0.6083, -0.7916, -0.08629, 0.9962, -0.007413, -0.05656, 0.7958, -0.6029, -0.9364, 0.05863, -0.3459, -0.08629, 0.9962, -0.007413, -0.9364, 0.05863, -0.3459, -0.9985, 0.05521, -0.0003515, -0.9999, 0.0004347, -0.01508, -0.9985, 0.05521, -0.0003515, -0.9364, 0.05863, -0.3459, -0.9985, 0.05521, -0.0003515, -0.995, 0.1003, 0.0002125, -0.08629, 0.9962, -0.007413, -0.05656, 0.7958, -0.6029, -0.09685, 0.05392, -0.9938, -0.9364, 0.05863, -0.3459, -0.05656, 0.7958, -0.6029, -0.08629, 0.9962, -0.007413, 0.02436, 0.9997, -0.00782, 0.1726, 0.05308, -0.9836, 0.9147, 0.003072, -0.4041, 0.04692, -0.0001638, -0.9989, 0.1726, 0.05308, -0.9836, 0.9655, 0.01289, -0.2601, 0.9147, 0.003072, -0.4041, 0.1726, 0.05308, -0.9836, 0.04692, -0.0001638, -0.9989, -0.09685, 0.05392, -0.9938, -0.09411, 0.0003259, -0.9956, -0.9999, 0.0004347, -0.01508, -0.09685, 0.05392, -0.9938, 0.04692, -0.0001638, -0.9989, -0.09411, 0.0003259, -0.9956, -0.09685, 0.05392, -0.9938, 0.04692, -0.0001638, -0.9989, 0.9147, 0.003072, -0.4041, 0.07893, -0.7839, -0.6158, 0.07893, -0.7839, -0.6158, 0.9147, 0.003072, -0.4041, 0.9985, -0.04475, -0.03048, 0.9985, -0.04475, -0.03048, 0.05295, -0.9986, -0.00768, 0.07893, -0.7839, -0.6158, 0.07893, -0.7839, -0.6158, 0.05295, -0.9986, -0.00768, -0.0508, -0.9987, -0.007576, -0.03922, -0.7021, 0.711, 0.1015, -0.6952, 0.7116, 0.07109, -0.02131, 0.9972, 0.07109, -0.02131, 0.9972, -0.04127, 0.01257, 0.9991, -0.03922, -0.7021, 0.711, -0.03922, -0.7021, 0.711, 0.05102, -0.9987, 0.007742, 0.1015, -0.6952, 0.7116, -0.03922, -0.7021, 0.711, -0.05225, -0.9986, 0.008059, 0.05102, -0.9987, 0.007742, -0.8379, -0.3883, 0.3836, -0.03922, -0.7021, 0.711, -0.04127, 0.01257, 0.9991, -0.03922, -0.7021, 0.711, -0.8379, -0.3883, 0.3836, -0.05225, -0.9986, 0.008059, 0.8734, -0.3998, 0.278, 0.9999, 9.339e-05, 0.01273, 0.1015, -0.6952, 0.7116, 0.9195, -0.3931, 0.00186, 0.9999, 9.339e-05, 0.01273, 0.8734, -0.3998, 0.278, 0.1015, -0.6952, 0.7116, 0.05102, -0.9987, 0.007742, 0.8734, -0.3998, 0.278, 0.8734, -0.3998, 0.278, 0.05102, -0.9987, 0.007742, 0.9195, -0.3931, 0.00186, 0.1015, -0.6952, 0.7116, 0.9999, 9.339e-05, 0.01273, 0.07109, -0.02131, 0.9972, 0.07109, -0.02131, 0.9972, 0.9999, 9.339e-05, 0.01273, 0.07806, 0.04112, 0.9961, 0.07806, 0.04112, 0.9961, -0.04127, 0.01257, 0.9991, 0.07109, -0.02131, 0.9972, 0.04913, 0.6248, 0.7792, 0.07806, 0.04112, 0.9961, 0.8702, 0.3524, 0.3445, 0.8702, 0.3524, 0.3445, 0.08619, 0.9962, 0.0143, 0.04913, 0.6248, 0.7792, -0.08629, 0.9962, -0.007413, -0.995, 0.1003, 0.0002125, -0.02441, 0.9997, 0.004137, 0.8702, 0.3524, 0.3445, 0.07806, 0.04112, 0.9961, 0.946, 0.01588, 0.3238, 0.946, 0.01588, 0.3238, 0.9989, 0.04613, 0.0002652, 0.8702, 0.3524, 0.3445, 0.9989, 0.04613, 0.0002652, 0.08619, 0.9962, 0.0143, 0.8702, 0.3524, 0.3445, 0.07806, 0.04112, 0.9961, 0.9999, 9.339e-05, 0.01273, 0.946, 0.01588, 0.3238, 0.946, 0.01588, 0.3238, 0.9999, 9.339e-05, 0.01273, 0.9989, 0.04613, 0.0002652, 0.999, 0.04466, -6.929e-05, 0.9969, -0.07826, -0.0002506, 0.9985, -0.04475, -0.03048, 0.999, 0.04466, -6.929e-05, 0.9999, 9.339e-05, 0.01273, 0.9969, -0.07826, -0.0002506, 0.9985, -0.04475, -0.03048, 0.9655, 0.01289, -0.2601, 0.999, 0.04466, -6.929e-05, 0.999, 0.04466, -6.929e-05, 0.08619, 0.9962, 0.0143, 0.9989, 0.04613, 0.0002652, 0.02436, 0.9997, -0.00782, 0.08619, 0.9962, 0.0143, 0.999, 0.04466, -6.929e-05, 0.9989, 0.04613, 0.0002652, 0.9999, 9.339e-05, 0.01273, 0.999, 0.04466, -6.929e-05, -0.09685, 0.05392, -0.9938, -0.9999, 0.0004347, -0.01508, -0.9364, 0.05863, -0.3459, 0.02436, 0.9997, -0.00782, -0.08629, 0.9962, -0.007413, -0.02441, 0.9997, 0.004137, 0.02436, 0.9997, -0.00782, -0.02441, 0.9997, 0.004137, 0.08619, 0.9962, 0.0143, 0.9147, 0.003072, -0.4041, 0.9655, 0.01289, -0.2601, 0.9985, -0.04475, -0.03048, 0.9969, -0.07826, -0.0002506, 0.05295, -0.9986, -0.00768, 0.9985, -0.04475, -0.03048, 0.05102, -0.9987, 0.007742, 0.9969, -0.07826, -0.0002506, 0.9195, -0.3931, 0.00186, 0.9969, -0.07826, -0.0002506, 0.9999, 9.339e-05, 0.01273, 0.9195, -0.3931, 0.00186, 0.05102, -0.9987, 0.007742, -0.05225, -0.9986, 0.008059, -0.0508, -0.9987, -0.007576, -0.0508, -0.9987, -0.007576, 0.05295, -0.9986, -0.00768, 0.05102, -0.9987, 0.007742, -0.8379, -0.3883, 0.3836, -0.04127, 0.01257, 0.9991, -0.8916, 0.009638, 0.4527, 0.05102, -0.9987, 0.007742, 0.05295, -0.9986, -0.00768, 0.9969, -0.07826, -0.0002506])] * 3)])
arm_exit_mounted_qc_skeleton = bpy.data.armatures.new('exit_mounted.qc_skeleton')  # bones are not reproduced

# ---- objects
ob_exit_mounted_qc_skeleton = bpy.data.objects.new('exit_mounted.qc_skeleton', arm_exit_mounted_qc_skeleton)
ob_exit_mounted_reference = bpy.data.objects.new('exit_mounted_reference', me_exit_mounted_reference)
ob_exit_mounted_physics = bpy.data.objects.new('exit_mounted_physics', me_exit_mounted_physics)

# ---- transforms, parenting, visibility, modifiers, constraints
ob_exit_mounted_qc_skeleton.location = (0.0, 0.0, 0.0)
ob_exit_mounted_qc_skeleton.show_in_front = True
ob_exit_mounted_qc_skeleton.lineart.crease_threshold = 0.0
ob_exit_mounted_reference.parent = ob_exit_mounted_qc_skeleton
ob_exit_mounted_reference.location = (0.0, 0.0, 0.0)
ob_exit_mounted_reference.lineart.crease_threshold = 0.0
_vg = ob_exit_mounted_reference.vertex_groups.new(name='static_prop')
_vg.add([0, 1, 2, 3, 4, 5, 6, 7, 8, 9, 10, 11, 12, 13, 14, 15, 16, 17, 18, 19, 20, 21, 22, 23, 24, 25, 26, 27, 28, 29, 30, 31, 32, 33, 34, 35, 36, 37, 38, 39, 40, 41, 42, 43, 44, 45, 46, 47, 48, 49, 50, 51, 52, 53, 54, 55, 56, 57, 58, 59, 60, 61, 62, 63, 64, 65, 66, 67, 68, 69, 70, 71, 72, 73, 74, 75, 76, 77, 78, 79, 80, 81, 82, 83, 84, 85, 86, 87, 88, 89, 90, 91, 92, 93, 94, 95, 96, 97, 98, 99, 100, 101, 102, 103, 104, 105, 106, 107, 108, 109, 110, 111, 112, 113, 114, 115, 116, 117, 118, 119, 120, 121, 122, 123, 124, 125, 126, 127, 128, 129, 130, 131, 132, 133, 134, 135, 136, 137, 138, 139, 140, 141, 142, 143, 144, 145, 146, 147, 148, 149, 150, 151, 152, 153, 154, 155, 156, 157, 158, 159, 160, 161, 162, 163, 164, 165, 166, 167, 168, 169, 170, 171, 172, 173, 174, 175], 1.0, 'REPLACE')
_m = ob_exit_mounted_reference.modifiers.new('Armature', 'ARMATURE')
_m.object = ob_exit_mounted_qc_skeleton
ob_exit_mounted_physics.parent = ob_exit_mounted_qc_skeleton
ob_exit_mounted_physics.location = (0.0, 0.0, 0.0)
ob_exit_mounted_physics.display_type = 'SOLID'
ob_exit_mounted_physics.show_wire = True
ob_exit_mounted_physics.lineart.crease_threshold = 0.0
_vg = ob_exit_mounted_physics.vertex_groups.new(name='static_prop')
_vg.add([0, 1, 2, 3, 4, 5, 6, 7, 8, 9, 10, 11, 12, 13, 14, 15, 16, 17, 18, 19, 20, 21, 22, 23, 24, 25, 26, 27, 28, 29, 30, 31, 32, 33, 34, 35, 36, 37, 38, 39, 40, 41, 42, 43, 44, 45, 46], 1.0, 'REPLACE')
_m = ob_exit_mounted_physics.modifiers.new('Armature', 'ARMATURE')
_m.object = ob_exit_mounted_qc_skeleton

# ---- collection membership
scene.collection.objects.link(ob_exit_mounted_qc_skeleton)
scene.collection.objects.link(ob_exit_mounted_reference)
scene.collection.objects.link(ob_exit_mounted_physics)
col_exit_mounted.objects.link(ob_exit_mounted_qc_skeleton)
col_exit_mounted.objects.link(ob_exit_mounted_reference)
col_exit_mounted.objects.link(ob_exit_mounted_physics)

# ---- scene / render settings (as saved in the file)
scene.frame_start = 1; scene.frame_end = 250; scene.frame_set(0)
scene.render.engine = 'BLENDER_EEVEE_NEXT'
scene.cycles.use_denoising = False
scene.cycles.samples = 128
scene.cycles.sampling_pattern = 'TABULATED_SOBOL'
scene.cycles.use_adaptive_sampling = False
scene.cycles.use_light_tree = False
scene.view_settings.view_transform = 'Filmic'
bpy.context.view_layer.update()

# ---- added for rendering (the .blend has no active camera and no usable light): camera, sun + grey world if the file has none
cam_auto = bpy.data.cameras.new('AutoCamera')
cam_auto.lens = 50.0
cam_auto.sensor_width = 36.0
cam_auto.clip_end = 1148.35
ob_auto_camera = bpy.data.objects.new('AutoCamera', cam_auto)
scene.collection.objects.link(ob_auto_camera)
ob_auto_camera.location = (65.4297, -78.4518, 52.3469)
ob_auto_camera.rotation_euler = (1.09748, -7.21219e-08, 0.694738)
scene.camera = ob_auto_camera
light_auto_sun = bpy.data.lights.new('AutoSun', 'SUN')
light_auto_sun.energy = 3.0
light_auto_sun.angle = 0.0523599
ob_auto_sun = bpy.data.objects.new('AutoSun', light_auto_sun)
scene.collection.objects.link(ob_auto_sun)
ob_auto_sun.rotation_euler = (0.872665, 0.174533, 0.523599)
if scene.world is None:
    world_auto = bpy.data.worlds.new('AutoWorld')
    world_auto.color = (0.3, 0.3, 0.3)
    scene.world = world_auto
bpy.context.view_layer.update()
